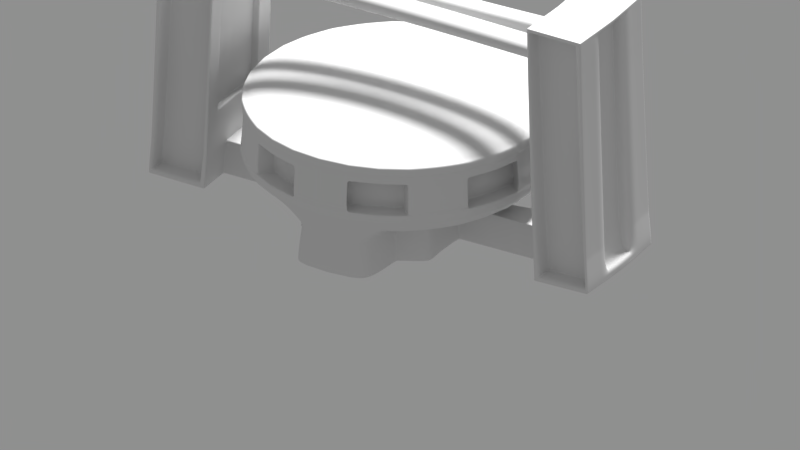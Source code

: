 # Source: Buzludzha.blend  (saved by Blender 2.79.0; exported with 4.5.12 LTS)
import bpy
from mathutils import Matrix  # noqa: F401  (used for matrix-valued properties, if any)

bpy.ops.wm.read_factory_settings(use_empty=True)
scene = bpy.context.scene
scene.name = 'Scene'

# ---- collections
col_collection_1 = bpy.data.collections.new('Collection 1'); scene.collection.children.link(col_collection_1)

# ---- world
world_world = bpy.data.worlds.new('World'); scene.world = world_world
world_world.color = (0.277, 0.277, 0.277)
world_world.use_sun_shadow = False
world_world.sun_shadow_jitter_overblur = 0.0
world_world.cycles.sampling_method = 'MANUAL'

# ---- cameras
cam_camera = bpy.data.cameras.new('Camera')
cam_camera.type = 'ORTHO'
cam_camera.sensor_fit = 'HORIZONTAL'
cam_camera.clip_end = 100.0
cam_camera.lens = 35.0
cam_camera.sensor_width = 22.2
cam_camera.sensor_height = 14.7
cam_camera.ortho_scale = 5.0
cam_camera.display_size = 2.0
cam_camera.dof.focus_distance = 0.0

# ---- lights
light_sun = bpy.data.lights.new('Sun', 'SUN')
light_sun.transmission_factor = 0.0
light_sun.angle = 0.1993
light_sun.energy = 5.0
light_sun.shadow_buffer_clip_start = 0.5
light_sun.shadow_soft_size = 0.1
light_sun.shadow_cascade_max_distance = 1000.0

# ---- meshes
me_sphere = bpy.data.meshes.new('Sphere')
me_sphere.from_pydata([(0.0, 0.1951, 2.716), (0.0, 0.3827, 2.692), (0.0, 0.5556, 2.652), (0.0, 0.7071, 2.598), (0.0, 0.8315, 2.532), (0.0, 0.9239, 2.457), (0.0, 0.9808, 2.376), (0.0, 1.0, 1.65), (0.0, 0.9808, 1.269), (-0.4722, 0.4397, 0.03132), (0.0, 0.0, 2.726), (-0.1926, 0.9682, 2.046), (-0.192, 0.9651, 2.211), (-0.1951, 0.0, 2.716), (-0.3827, 0.0, 2.692), (-0.5556, 0.0, 2.652), (-0.7071, 0.0, 2.598), (-0.8315, 0.0, 2.532), (-0.9239, 0.0, 2.457), (-0.9808, 0.0, 2.376), (-1.0, 0.0, 1.65), (-0.9808, 0.0, 1.269), (-0.9239, 0.0, 1.081), (-0.8315, 0.0, 0.9084), (-0.7071, 0.0, 0.7569), (0.0, 1.001, 1.453), (0.0, 0.9945, 2.214), (-0.469, 0.1866, 0.1969), (-0.1913, 0.03806, 2.716), (-0.3753, 0.07466, 2.692), (-0.5449, 0.1084, 2.652), (-0.6935, 0.1379, 2.598), (-0.8155, 0.1622, 2.532), (-0.9061, 0.1802, 2.457), (-0.9619, 0.1913, 2.376), (-0.9808, 0.1951, 1.65), (-0.9619, 0.1913, 1.269), (-0.9061, 0.1802, 1.081), (-0.8155, 0.1622, 0.9084), (-0.6935, 0.1379, 0.7569), (-0.2025, 0.9756, 2.214), (-0.5572, 0.8287, 2.214), (-0.1802, 0.07466, 2.716), (-0.3536, 0.1464, 2.692), (-0.5133, 0.2126, 2.652), (-0.6533, 0.2706, 2.598), (-0.7682, 0.3182, 2.532), (-0.8536, 0.3536, 2.457), (-0.9061, 0.3753, 2.376), (-0.9061, 0.3753, 1.269), (-0.8536, 0.3536, 1.081), (-0.7682, 0.3182, 0.9084), (-0.6533, 0.2706, 0.7569), (-0.7063, 0.7063, 2.214), (-0.8287, 0.5572, 2.214), (-0.1622, 0.1084, 2.718), (-0.3182, 0.2126, 2.692), (-0.4619, 0.3087, 2.652), (-0.5879, 0.3928, 2.598), (-0.6913, 0.4619, 2.532), (-0.7682, 0.5133, 2.457), (-0.8155, 0.5449, 2.376), (-0.8315, 0.5556, 1.65), (-0.8155, 0.5449, 1.269), (-0.7682, 0.5133, 1.081), (-0.6913, 0.4619, 0.9084), (-0.5879, 0.3928, 0.7569), (-0.9196, 0.3871, 2.214), (-0.3868, 0.4857, 0.1969), (0.0, 0.9913, 2.379), (-0.1379, 0.1379, 2.718), (-0.2706, 0.2706, 2.692), (-0.3928, 0.3928, 2.652), (-0.5, 0.5, 2.598), (-0.5879, 0.5879, 2.532), (-0.6533, 0.6533, 2.457), (-0.6935, 0.6935, 2.376), (-0.7071, 0.7071, 1.65), (-0.6935, 0.6935, 1.269), (-0.6533, 0.6533, 1.081), (-0.5879, 0.5879, 0.9084), (-0.5, 0.5, 0.7569), (-0.9756, 0.2025, 2.214), (-0.9945, 0.0, 2.214), (-0.471, 0.4385, 0.1969), (-0.1084, 0.1622, 2.718), (-0.2126, 0.3182, 2.692), (-0.3087, 0.4619, 2.652), (-0.3928, 0.5879, 2.598), (-0.4619, 0.6913, 2.532), (-0.5133, 0.7682, 2.457), (-0.5449, 0.8155, 2.376), (-0.5556, 0.8315, 1.65), (-0.5449, 0.8155, 1.269), (-0.5133, 0.7682, 1.081), (-0.4619, 0.6913, 0.9084), (-0.3928, 0.5879, 0.7569), (-0.2019, 0.9725, 2.379), (-0.5554, 0.826, 2.379), (-0.4712, 0.3868, 0.1969), (-0.7041, 0.7041, 2.379), (-0.826, 0.5554, 2.379), (-0.03806, 0.1913, 2.718), (-0.07466, 0.3753, 2.692), (-0.1084, 0.5449, 2.652), (-0.1379, 0.6935, 2.598), (-0.1622, 0.8155, 2.532), (-0.1802, 0.9061, 2.457), (-0.1913, 0.9619, 2.376), (-0.1951, 0.9808, 1.65), (-0.1913, 0.9619, 1.269), (-0.1802, 0.9061, 1.081), (-0.1622, 0.8789, 0.9084), (-0.1379, 0.8647, 0.7569), (-0.9167, 0.3859, 2.379), (-0.4655, 0.2908, 0.1969), (-0.9913, 0.0, 2.379), (0.0, 0.9239, 1.081), (0.0, 0.8949, 0.9084), (0.0, 0.8783, 0.7569), (-0.388, 0.4869, 0.03132), (-0.4702, 0.1878, 0.03132), (0.0, 0.9904, 1.46), (-0.5485, 0.8208, 2.046), (-0.5467, 0.8182, 2.211), (-0.698, 0.698, 2.046), (-0.6958, 0.6958, 2.211), (-0.8208, 0.5485, 2.046), (-0.8182, 0.5467, 2.211), (-0.9904, 0.0, 1.46), (-0.9714, 0.1932, 1.46), (-0.915, 0.379, 1.46), (-0.8235, 0.5502, 1.46), (-0.7003, 0.7003, 1.46), (-0.5502, 0.8235, 1.46), (-0.1932, 0.9714, 1.46), (0.0, 0.9904, 1.882), (-0.912, 0.3778, 2.046), (-0.9091, 0.3766, 2.211), (-0.9682, 0.1926, 2.046), (-0.9651, 0.192, 2.211), (-0.9872, 0.0, 2.046), (-0.984, 0.0, 2.211), (0.0, 0.9872, 2.046), (0.0, 0.984, 2.211), (-0.9904, 0.0, 1.882), (-0.9714, 0.1932, 1.882), (-0.906, 0.1203, 1.647), (-0.8235, 0.5502, 1.882), (-0.7003, 0.7003, 1.882), (-0.5502, 0.8235, 1.882), (-0.8965, 0.1184, 1.879), (-0.1932, 0.9714, 1.882), (-0.4662, 0.0, 0.6924), (-0.3405, 0.0, -0.01915), (-0.398, 0.1648, -0.009221), (-0.4704, 0.188, 0.004136), (-0.4556, 0.1732, 0.6924), (-0.3919, 0.234, -0.009221), (-0.3176, 0.1947, -0.01915), (-0.2013, 0.09575, -0.02526), (-0.4521, 0.2774, 0.6924), (-0.3104, 0.235, -0.01915), (-0.3897, 0.2988, -0.009221), (-0.1833, 0.1295, -0.02526), (-0.4578, 0.3734, 0.6924), (-0.4726, 0.3883, 0.004136), (-0.4724, 0.4399, 0.004136), (-0.3432, 0.3554, -0.009221), (-0.4576, 0.4251, 0.6924), (-0.2922, 0.2922, -0.01915), (-0.159, 0.159, -0.02526), (-0.1295, 0.1833, -0.02526), (-0.3734, 0.4723, 0.6924), (-0.2467, 0.3296, -0.01915), (-0.3883, 0.4871, 0.004136), (-0.2744, 0.3877, -0.009221), (-0.05915, 0.2124, -0.02526), (-0.1402, 0.8592, 0.6924), (-0.159, 0.8781, 0.004136), (-0.1074, 0.4572, -0.009221), (-0.4063, 0.0, -0.009221), (-0.2162, 0.0, -0.02526), (0.0, 0.8728, 0.6924), (-0.09575, 0.3964, -0.01915), (-0.1572, 0.8763, 0.1969), (-0.9725, 0.2019, 2.379), (-0.4724, 0.3881, 0.03132), (-0.1588, 0.8778, 0.03132), (-0.4667, 0.292, 0.03132), (0.0, 0.8899, 0.1969), (0.0, 0.8914, 0.03132), (-1.197, 0.3734, 0.3023), (-0.4669, 0.2922, 0.004136), (-0.2124, 0.05915, -0.02526), (-0.3347, 0.1383, -0.01915), (-0.4811, 0.0, 0.004136), (0.0, 0.4038, -0.01915), (0.0, 0.2162, -0.02526), (0.0, 0.8917, 0.004136), (0.0, 0.4657, -0.009221), (0.0, 0.0, -0.02732), (0.0, 0.9911, 1.263), (-1.001, 0.0, 1.453), (-0.9911, 0.0, 1.263), (-0.9816, 0.2035, 1.453), (-0.9722, 0.2016, 1.263), (-0.9253, 0.3893, 1.453), (-0.9164, 0.3856, 1.263), (-0.8338, 0.5605, 1.453), (-0.8258, 0.5552, 1.263), (-0.7106, 0.7106, 1.453), (-0.7038, 0.7038, 1.263), (-0.5605, 0.8338, 1.453), (-0.5552, 0.8258, 1.263), (-0.2035, 0.9816, 1.453), (-0.2016, 0.9722, 1.263), (-0.9657, 0.1875, 1.881), (-0.9751, 0.1894, 1.65), (-0.8398, 0.2986, 1.647), (-0.8309, 0.2949, 1.878), (-0.8178, 0.5446, 1.881), (-0.8258, 0.5499, 1.65), (-0.5446, 0.8178, 1.881), (-0.5499, 0.8258, 1.65), (-0.8967, 0.111, 1.647), (-0.8873, 0.1091, 1.878), (-0.1875, 0.9657, 1.881), (-0.1894, 0.9751, 1.65), (-0.9626, 0.1869, 2.046), (-0.9064, 0.3721, 2.046), (-0.8151, 0.5428, 2.046), (-0.9657, 0.1875, 1.459), (-0.9093, 0.3733, 1.459), (-0.8178, 0.5446, 1.459), (-0.5446, 0.8178, 1.459), (-0.1875, 0.9657, 1.459), (-0.5428, 0.8151, 2.046), (-0.1869, 0.9626, 2.046), (-0.7487, 0.4754, 1.879), (-0.7566, 0.4807, 1.647), (-0.4754, 0.7487, 1.879), (-0.4807, 0.7566, 1.647), (-0.1184, 0.8965, 1.879), (-0.1203, 0.906, 1.647), (-0.8934, 0.1178, 2.043), (-0.8372, 0.303, 2.043), (-0.746, 0.4736, 2.043), (-0.8965, 0.1184, 1.457), (-0.8402, 0.3042, 1.457), (-0.7487, 0.4754, 1.457), (-0.4754, 0.7487, 1.457), (-0.1184, 0.8965, 1.457), (-0.4736, 0.746, 2.043), (-0.1178, 0.8934, 2.043), (-0.7394, 0.4661, 1.878), (-0.7474, 0.4715, 1.647), (-0.4661, 0.7394, 1.878), (-0.4715, 0.7474, 1.647), (-0.1091, 0.8873, 1.878), (-0.111, 0.8967, 1.647), (-0.8841, 0.1085, 2.043), (-0.8279, 0.2937, 2.043), (-0.7367, 0.4644, 2.043), (-0.8873, 0.1091, 1.456), (-0.8309, 0.2949, 1.456), (-0.7394, 0.4661, 1.456), (-0.4661, 0.7394, 1.456), (-0.1091, 0.8873, 1.456), (-0.4644, 0.7367, 2.043), (-0.1085, 0.8841, 2.043), (-0.2741, 0.8408, 0.1969), (-0.3651, 0.9263, 2.214), (-0.364, 0.9233, 2.379), (-0.2996, 0.8372, 0.9084), (-0.3329, 0.8598, 1.081), (-0.2548, 0.6581, 2.598), (-0.2002, 0.517, 2.652), (-0.2548, 0.8293, 0.7569), (-0.2996, 0.7738, 2.532), (-0.3329, 0.8598, 2.457), (-0.3534, 0.9128, 2.376), (-0.0703, 0.1816, 2.718), (-0.3534, 0.9128, 1.269), (-0.1379, 0.3561, 2.692), (-0.2756, 0.8424, 0.03132), (-0.2466, 0.9552, 1.46), (-0.3546, 0.9157, 2.211), (-0.3557, 0.9187, 2.046), (-0.159, 0.3772, -0.01915), (-0.257, 0.8238, 0.6924), (-0.2759, 0.8426, 0.004136), (-0.1756, 0.4383, -0.009221), (-0.09139, 0.2027, -0.02526), (-0.3637, 0.9231, 1.263), (-0.3672, 0.932, 1.453), (-0.2409, 0.9495, 1.459), (-0.2401, 0.9464, 2.046), (-0.1718, 0.8803, 1.457), (-0.171, 0.8773, 2.043), (-0.1649, 0.8803, 1.647), (-0.1625, 0.8711, 1.456), (-0.1617, 0.868, 2.043), (-0.1625, 0.8711, 1.878), (-0.2891, 0.5356, 0.1969), (-0.3848, 0.917, 2.379), (-0.3173, 0.7714, 0.9084), (-0.2699, 0.6535, 2.598), (-0.2699, 0.6615, 0.7569), (-0.3173, 0.7684, 2.532), (-0.3526, 0.8538, 2.457), (-0.3743, 0.9064, 2.376), (-0.07445, 0.1803, 2.718), (-0.3743, 0.9064, 1.269), (-0.146, 0.3537, 2.692), (-0.2907, 0.5371, 0.03132), (-0.001773, 0.008913, 2.726), (-0.1671, 0.3748, -0.01915), (-0.2721, 0.5185, 0.6924), (-0.291, 0.5374, 0.004136), (-0.1843, 0.4359, -0.009221), (-0.09554, 0.2014, -0.02526), (-0.002755, 0.009896, -0.02722), (-0.3846, 0.9167, 1.263), (-0.2968, 0.8285, 1.647), (-0.3861, 0.9199, 2.214), (-0.3526, 0.8538, 1.081), (-0.212, 0.5135, 2.652), (-0.3773, 0.9038, 1.46), (-0.3755, 0.9094, 2.211), (-0.3768, 0.9124, 2.046), (-0.3883, 0.9256, 1.453), (-0.3716, 0.8982, 1.459), (-0.3704, 0.8952, 2.046), (-0.3025, 0.829, 1.457), (-0.3012, 0.8261, 2.043), (-0.2932, 0.8197, 1.456), (-0.292, 0.8168, 2.043), (-0.2932, 0.8197, 1.878), (-0.5745, 0.1556, 0.7246), (-0.5867, 0.0, 0.7246), (-0.5527, 0.274, 0.7246), (-0.5229, 0.3831, 0.7246), (-0.1391, 0.862, 0.7246), (0.0, 0.8756, 0.7246), (-0.4788, 0.4625, 0.7246), (-0.3831, 0.5301, 0.7246), (-0.2559, 0.8265, 0.7246), (-0.271, 0.59, 0.7246), (-0.3746, 0.4734, 0.6499), (-0.4589, 0.3746, 0.6499), (-0.4674, 0.0, 0.6499), (-0.4567, 0.1743, 0.6499), (-0.4533, 0.2785, 0.6499), (-0.4588, 0.4262, 0.6499), (-0.1416, 0.8607, 0.6499), (0.0, 0.8743, 0.6499), (-0.2585, 0.8252, 0.6499), (-0.2735, 0.52, 0.6499), (-0.2936, 0.5333, 0.1969), (-0.1933, 0.9765, 2.214), (-0.1927, 0.9733, 2.379), (-0.3926, 0.9128, 2.379), (-0.3239, 0.7678, 0.9084), (-0.2755, 0.6505, 2.598), (-0.2755, 0.6581, 0.7569), (-0.3239, 0.7649, 2.532), (-0.3599, 0.85, 2.457), (-0.3821, 0.9023, 2.376), (-0.076, 0.1795, 2.718), (-0.3821, 0.9023, 1.269), (-0.1491, 0.3521, 2.692), (-0.172, 0.9069, 1.081), (-0.1548, 0.8797, 0.9084), (-0.1317, 0.8653, 0.7569), (-0.1516, 0.8784, 0.03132), (-0.2951, 0.5349, 0.03132), (-0.1862, 0.9817, 1.65), (-0.1826, 0.9628, 2.376), (-0.03633, 0.1915, 2.718), (-0.1826, 0.9628, 1.269), (-0.07126, 0.3757, 2.692), (-0.1035, 0.5454, 2.652), (-0.1317, 0.6941, 2.598), (-0.1548, 0.8162, 2.532), (-0.172, 0.9069, 2.457), (-0.1844, 0.9722, 1.46), (-0.1832, 0.9659, 2.211), (-0.1838, 0.9691, 2.046), (-0.1844, 0.9722, 1.882), (-0.2767, 0.5164, 0.6924), (-0.1708, 0.3727, -0.01915), (-0.1338, 0.8598, 0.6924), (-0.2954, 0.5351, 0.004136), (-0.1884, 0.4337, -0.009221), (-0.1501, 0.8769, 0.1969), (-0.09709, 0.2006, -0.02526), (-0.05646, 0.2126, -0.02526), (-0.0914, 0.3968, -0.01915), (-0.1518, 0.8787, 0.004136), (-0.00263, 0.009446, -0.02723), (-0.1025, 0.4576, -0.009221), (-0.3923, 0.9126, 1.263), (-0.1925, 0.9731, 1.263), (-0.1942, 0.9825, 1.453), (-0.3862, 0.7928, 1.647), (0.0, 0.008508, 2.726), (-0.3938, 0.9158, 2.214), (-0.3599, 0.85, 1.081), (-0.2164, 0.5111, 2.652), (-0.4658, 0.8685, 1.46), (-0.3833, 0.9052, 2.211), (-0.3846, 0.9082, 2.046), (-0.3961, 0.9214, 1.453), (-0.4601, 0.8628, 1.459), (-0.4586, 0.86, 2.046), (-0.3909, 0.7937, 1.457), (-0.3894, 0.7909, 2.043), (-0.3817, 0.7844, 1.456), (-0.3802, 0.7816, 2.043), (-0.3817, 0.7844, 1.878), (-0.1327, 0.8626, 0.7246), (-0.2761, 0.5873, 0.7246), (-0.1352, 0.8613, 0.6499), (-0.2781, 0.5179, 0.6499), (-0.3793, 0.4895, 0.1969), (-0.01563, 0.9931, 2.214), (-0.01558, 0.9899, 2.379), (-0.5423, 0.833, 2.379), (-0.4508, 0.6975, 0.9084), (-0.3834, 0.593, 2.598), (-0.3834, 0.5936, 0.7569), (-0.4508, 0.6973, 2.532), (-0.5009, 0.7748, 2.457), (-0.5317, 0.8225, 2.376), (-0.1058, 0.1636, 2.718), (-0.5317, 0.8225, 1.269), (-0.2075, 0.3209, 2.692), (-0.3805, 0.4908, 0.03132), (-0.01477, 0.9793, 2.376), (-0.01491, 0.9889, 1.46), (-0.01481, 0.9825, 2.211), (-0.01486, 0.9857, 2.046), (-0.01491, 0.9889, 1.882), (-0.3656, 0.4758, 0.6924), (-0.3807, 0.491, 0.004136), (-0.2675, 0.3914, -0.009221), (-0.1269, 0.1847, -0.02526), (-0.007389, 0.4032, -0.01915), (0.0, 0.0, -0.02731), (-0.542, 0.8328, 1.263), (-0.0157, 0.9992, 1.453), (-0.4646, 0.751, 1.647), (-0.3745, 0.5347, 0.7246), (-0.3668, 0.477, 0.6499), (-0.01391, 0.9225, 1.081), (-0.01252, 0.8937, 0.9084), (-0.01065, 0.8773, 0.7569), (-0.01225, 0.8904, 0.03132), (-0.01506, 0.9985, 1.65), (-0.002937, 0.1948, 2.718), (-0.01477, 0.9793, 1.269), (-0.005761, 0.3821, 2.692), (-0.008364, 0.5547, 2.652), (-0.01065, 0.7061, 2.598), (-0.01252, 0.8302, 2.532), (-0.01391, 0.9225, 2.457), (-0.2405, 0.3331, -0.01915), (-0.01082, 0.8718, 0.6924), (-0.01213, 0.8888, 0.1969), (-0.004565, 0.2159, -0.02526), (-0.01227, 0.8906, 0.004136), (-0.008288, 0.465, -0.009221), (-0.01556, 0.9896, 1.263), (0.0, 0.0, 2.726), (-0.544, 0.8357, 2.214), (-0.5009, 0.7748, 1.081), (-0.3012, 0.4659, 2.652), (-0.5434, 0.8271, 1.46), (-0.5335, 0.8252, 2.211), (-0.5352, 0.8279, 2.046), (-0.5472, 0.8408, 1.453), (-0.5377, 0.8215, 1.459), (-0.536, 0.8188, 2.046), (-0.4686, 0.7523, 1.457), (-0.4668, 0.7496, 2.043), (-0.4593, 0.743, 1.456), (-0.4575, 0.7403, 2.043), (-0.4593, 0.743, 1.878), (-0.01073, 0.8745, 0.7246), (-0.01093, 0.8732, 0.6499), (-0.235, 0.9657, 2.214), (-0.2108, 0.8969, 1.081), (-0.1267, 0.5393, 2.652), (-0.02168, 0.03244, 2.724), (-0.2039, 0.9681, 1.46), (-0.2245, 0.9552, 2.211), (-0.2252, 0.9583, 2.046), (-0.0259, 0.03666, -0.02691), (-0.2362, 0.9717, 1.453), (-0.1982, 0.9625, 1.459), (-0.1976, 0.9593, 2.046), (-0.1291, 0.8933, 1.457), (-0.1284, 0.8902, 2.043), (-0.1198, 0.884, 1.456), (-0.1191, 0.8809, 2.043), (-0.1198, 0.884, 1.878), (-0.1806, 0.8692, 0.1969), (-0.2343, 0.9626, 2.379), (-0.1897, 0.8706, 0.9084), (-0.1613, 0.6864, 2.598), (-0.1613, 0.8576, 0.7569), (-0.1897, 0.8072, 2.532), (-0.2108, 0.8969, 2.457), (-0.2238, 0.9521, 2.376), (-0.04451, 0.1894, 2.718), (-0.2238, 0.9521, 1.269), (-0.08731, 0.3715, 2.692), (-0.1821, 0.8707, 0.03132), (-0.1084, 0.3926, -0.01915), (-0.1635, 0.8521, 0.6924), (-0.1824, 0.871, 0.004136), (-0.121, 0.4534, -0.009221), (-0.0656, 0.2105, -0.02526), (-0.234, 0.9624, 1.263), (-0.1218, 0.8934, 1.647), (-0.02131, 0.04819, -0.02683), (-0.01631, 0.04319, 2.724), (-0.1624, 0.8549, 0.7246), (-0.165, 0.8536, 0.6499), (-0.0152, 0.0427, 2.724), (-0.02152, 0.04767, -0.02683), (-0.02554, 0.03755, -0.0269), (-0.02115, 0.03327, 2.724), (-0.7729, 0.5044, 1.081), (-0.8205, 0.5355, 1.269), (-0.4648, 0.3033, 2.652), (-0.3202, 0.2089, 2.692), (-0.6956, 0.4539, 0.9084), (-0.5916, 0.386, 2.598), (-0.5916, 0.386, 0.7569), (-0.6956, 0.4539, 2.532), (-0.7729, 0.5044, 2.457), (-0.8205, 0.5355, 2.376), (-0.1632, 0.1065, 2.716), (-0.8337, 0.5477, 2.214), (-0.4709, 0.3815, 0.1969), (-0.8311, 0.546, 2.379), (-0.4721, 0.3827, 0.03132), (-0.8232, 0.5372, 2.211), (-0.8259, 0.539, 2.046), (-0.8286, 0.5407, 1.46), (-0.4575, 0.3681, 0.6924), (-0.4723, 0.3829, 0.004136), (-0.3898, 0.2952, -0.009221), (-0.3108, 0.2328, -0.01915), (-0.1843, 0.1276, -0.02526), (-0.8308, 0.5457, 1.263), (-0.8389, 0.551, 1.453), (-0.8202, 0.5333, 2.046), (-0.8229, 0.535, 1.459), (-0.7511, 0.4641, 2.043), (-0.7537, 0.4659, 1.457), (-0.7525, 0.4619, 1.647), (-0.7418, 0.4549, 2.043), (-0.7445, 0.4566, 1.456), (-0.7445, 0.4566, 1.878), (-0.5245, 0.3771, 0.7246), (-0.4586, 0.3692, 0.6499), (-0.9032, 0.1898, 2.457), (-0.8129, 0.1708, 2.532), (-0.9589, 0.2015, 2.376), (-0.1907, 0.04008, 2.716), (-0.9589, 0.2015, 1.269), (-0.3741, 0.07862, 2.692), (-0.9032, 0.1898, 1.081), (-0.5432, 0.1141, 2.652), (-0.8129, 0.1708, 0.9084), (-0.6913, 0.1453, 2.598), (-0.6913, 0.1453, 0.7569), (-0.9725, 0.2127, 2.214), (-0.4688, 0.1923, 0.1969), (-0.9694, 0.212, 2.379), (-0.47, 0.1935, 0.03132), (-0.962, 0.2021, 2.211), (-0.9651, 0.2028, 2.046), (-0.9683, 0.2035, 1.46), (-0.3338, 0.1414, -0.01915), (-0.3976, 0.1686, -0.009221), (-0.4554, 0.1789, 0.6924), (-0.2118, 0.06117, -0.02526), (-0.4702, 0.1938, 0.004136), (-0.9691, 0.2118, 1.263), (-0.9785, 0.2137, 1.453), (-0.9595, 0.1971, 2.046), (-0.9626, 0.1978, 1.459), (-0.8903, 0.128, 2.043), (-0.8934, 0.1286, 1.457), (-0.8935, 0.1213, 1.647), (-0.881, 0.1187, 2.043), (-0.8842, 0.1194, 1.456), (-0.8842, 0.1194, 1.878), (-0.5733, 0.1621, 0.7246), (-0.4565, 0.1801, 0.6499), (-0.3797, 0.03077, 2.692), (-0.1935, 0.01569, 2.716), (-0.9166, 0.07429, 1.081), (-0.973, 0.07887, 1.269), (-0.5512, 0.04468, 2.652), (-0.8249, 0.06686, 0.9084), (-0.7015, 0.05686, 2.598), (-0.7015, 0.05686, 0.7569), (-0.8249, 0.06686, 2.532), (-0.9166, 0.07429, 2.457), (-0.973, 0.07887, 2.376), (-0.9921, 0.08042, 1.65), (-0.9867, 0.08347, 2.214), (-0.9835, 0.08321, 2.379), (-0.4765, 0.07741, 0.03132), (-0.9762, 0.07913, 2.211), (-0.9794, 0.07939, 2.046), (-0.4752, 0.0769, 0.1969), (-0.9825, 0.07964, 1.46), (-0.9825, 0.07964, 1.882), (-0.4767, 0.0775, 0.004136), (-0.4618, 0.07139, 0.6924), (-0.4029, 0.06792, -0.009221), (-0.3381, 0.057, -0.01915), (-0.2146, 0.02438, -0.02526), (-0.9833, 0.08311, 1.263), (-0.9928, 0.08388, 1.453), (-0.5817, 0.06412, 0.7246), (-0.463, 0.07186, 0.6499), (-1.241, 0.3828, 0.2286), (-1.206, 0.1281, 0.1268), (-1.205, 0.1276, 0.2923), (-1.207, 0.1282, 0.0996), (-1.211, 0.0, 0.0996), (-1.197, 0.0, 0.7454), (-1.193, 0.1225, 0.7454), (-1.209, 0.3752, 1.498), (-1.183, 0.1203, 1.489), (-1.144, 0.1117, 4.989), (-1.223, 0.3776, 0.7573), (-1.241, 0.3826, 0.304), (-1.198, 0.3803, 0.1098), (-1.608, 0.0, 0.1698), (-1.607, 0.0, 0.3353), (-1.603, 0.1417, 0.1698), (-1.548, 0.3854, 0.7969), (-1.59, 0.1361, 0.7884), (-1.602, 0.1412, 0.3353), (-1.604, 0.1418, 0.1426), (-1.608, 0.0, 0.1426), (-0.917, 0.06937, 1.081), (-1.566, 0.3908, 0.2538), (-1.595, 0.3939, 0.1528), (-1.566, 0.3905, 0.3441), (-1.187, 0.0, 1.489), (-1.534, 0.3832, 1.528), (-1.184, 0.3684, 0.7553), (-0.5515, 0.04171, 2.652), (-1.58, 0.1338, 1.522), (-1.136, 0.3639, 4.993), (-1.149, 0.0, 4.989), (-1.533, 0.3775, 5.009), (-1.546, 0.0, 5.005), (-1.541, 0.1253, 5.005), (-1.198, 0.374, 0.1095), (-1.198, 0.3739, 0.1367), (-1.581, 0.382, 0.7983), (-1.594, 0.387, 0.3453), (-1.595, 0.3876, 0.1525), (-1.595, 0.3875, 0.1797), (-1.174, 0.3661, 1.496), (-1.571, 0.3797, 1.529), (-1.136, 0.3576, 4.993), (-1.533, 0.3712, 5.009), (-1.482, 0.3748, 4.905), (-1.542, 0.1253, 4.987), (-1.149, 0.0, 4.971), (-1.144, 0.1117, 4.971), (-1.157, 0.3669, 4.896), (-1.546, 0.0, 4.987), (-1.533, 0.3712, 4.99), (-1.136, 0.3576, 4.975), (-1.197, 0.1274, 0.1255), (-1.197, 0.1275, 0.09834), (-1.196, 0.1269, 0.2911), (-1.201, 0.0, 0.09834), (-1.183, 0.1219, 0.7441), (-1.188, 0.0, 0.7441), (-1.223, 0.3775, 0.7776), (-1.59, 0.1361, 0.809), (-1.193, 0.1225, 0.7663), (-0.3799, 0.02873, 2.692), (-1.197, 0.0, 0.7663), (-1.548, 0.3854, 0.818), (-1.581, 0.3819, 0.8189), (-1.184, 0.3683, 0.7762), (-1.533, 0.3775, 4.99), (-1.571, 0.386, 1.529), (-1.184, 0.3746, 0.7764), (-1.184, 0.3747, 0.7556), (-1.196, 0.3797, 0.3025), (-1.198, 0.3802, 0.137), (-1.581, 0.3883, 0.7986), (-1.593, 0.3933, 0.3455), (-1.595, 0.3938, 0.18), (-1.581, 0.3882, 0.8191), (-1.174, 0.3724, 1.497), (-1.136, 0.3639, 4.975), (-1.551, 0.2793, 0.7936), (-1.226, 0.2714, 0.754), (-1.243, 0.2764, 0.3007), (-1.568, 0.2843, 0.3408), (-1.537, 0.277, 1.525), (-1.212, 0.2691, 1.494), (-1.551, 0.2792, 0.8147), (-1.226, 0.2713, 0.7743), (-1.484, 0.2687, 4.901), (-1.244, 0.2766, 0.2253), (-1.569, 0.2846, 0.2505), (-1.159, 0.2607, 4.892), (-1.533, 0.3776, 4.915), (-1.15, 0.0, 4.896), (-1.542, 0.1255, 4.911), (-1.145, 0.1119, 4.896), (-1.136, 0.364, 4.899), (-1.547, 0.0, 4.911), (-1.534, 0.3713, 4.915), (-1.137, 0.3577, 4.899), (-1.483, 0.375, 4.832), (-1.158, 0.367, 4.823), (-1.485, 0.2688, 4.829), (-1.16, 0.2608, 4.82), (-1.234, 0.0, 0.102), (-1.22, 0.3811, 0.1122), (-1.229, 0.1289, 0.102), (-1.158, 0.3583, 4.994), (-1.22, 0.381, 0.1394), (-1.167, 0.1125, 4.99), (-1.171, 0.0, 4.99), (-1.158, 0.3646, 4.994), (-1.22, 0.3748, 0.112), (-1.158, 0.3647, 4.976), (-1.26, 0.3833, 0.23), (-1.175, 0.3673, 4.896), (-1.244, 0.2718, 0.7563), (-1.262, 0.2769, 0.303), (-1.23, 0.2695, 1.496), (-1.244, 0.2717, 0.7766), (-1.262, 0.2771, 0.2268), (-1.178, 0.2611, 4.893), (-1.179, 0.2613, 4.82), (-1.587, 0.0, 0.1403), (-1.583, 0.141, 0.1403), (-1.512, 0.3704, 5.008), (-1.573, 0.3931, 0.1777), (-1.549, 0.3903, 0.2524), (-1.551, 0.2839, 0.3387), (-1.552, 0.2842, 0.2492), (-1.574, 0.3932, 0.1505), (-1.52, 0.1246, 5.004), (-1.525, 0.0, 5.004), (-1.511, 0.3767, 5.008), (-1.574, 0.3869, 0.1502), (-1.512, 0.3768, 4.989), (-1.464, 0.3744, 4.904), (-1.534, 0.2788, 0.7915), (-1.519, 0.2766, 1.523), (-1.533, 0.2788, 0.8125), (-1.467, 0.2682, 4.901), (-1.468, 0.2684, 4.829), (-0.4664, 0.2917, 0.06975), (-0.4719, 0.4394, 0.06975), (-0.4699, 0.1875, 0.06975), (0.0, 0.891, 0.06975), (-0.1584, 0.8775, 0.06975), (-0.3878, 0.4866, 0.06975), (-0.4721, 0.3878, 0.06975), (-0.2753, 0.842, 0.06975), (-0.2903, 0.5368, 0.06975), (-0.2947, 0.5345, 0.06975), (-0.1512, 0.8781, 0.06975), (-0.3802, 0.4905, 0.06975), (-0.01222, 0.89, 0.06975), (-0.1818, 0.8704, 0.06975), (-0.4718, 0.3824, 0.06975), (-0.4697, 0.1933, 0.06975), (-0.4762, 0.07729, 0.06975), (-1.206, 0.128, 0.1652), (-1.197, 0.3801, 0.1754), (-1.608, 0.0, 0.2082), (-1.603, 0.1416, 0.2082), (-1.594, 0.3937, 0.2184), (-1.595, 0.3874, 0.2182), (-1.197, 0.3738, 0.1752), (-1.196, 0.1273, 0.164), (-1.241, 0.3828, 0.2461), (-1.566, 0.3907, 0.2748), (-1.244, 0.2766, 0.2428), (-1.569, 0.2845, 0.2715), (-1.262, 0.277, 0.2444), (-1.552, 0.2841, 0.27), (-1.515, 0.1336, 0.7997), (-1.515, 0.1337, 0.7791), (-1.52, 0.0, 0.7997), (-1.51, 0.0, 1.512), (-1.528, 0.1387, 0.326), (-1.532, 0.0, 0.326), (-1.52, 0.0, 0.7791), (-1.505, 0.1314, 1.512), (-1.468, 0.123, 4.902), (-1.472, 0.0, 4.902), (-0.8253, 0.06243, 0.9084), (-0.7019, 0.05309, 2.598), (-0.7019, 0.05309, 0.7569), (-0.8253, 0.06243, 2.532), (-0.917, 0.06937, 2.457), (-0.9735, 0.07364, 2.376), (-0.9926, 0.07508, 1.65), (-0.8099, 0.1806, 2.532), (-0.969, 0.2242, 2.214), (-0.9841, 0.07769, 2.379), (-0.1787, 0.03554, 2.717), (-0.9585, 0.2137, 2.211), (-0.9616, 0.2144, 2.046), (-0.9647, 0.2151, 1.46), (-0.477, 0.07236, 0.004136), (-0.4621, 0.06665, 0.6924), (-0.4031, 0.06342, -0.009221), (-0.3383, 0.05322, -0.01915), (-0.2147, 0.02276, -0.02526), (-0.3972, 0.1729, -0.009221), (-0.1983, 0.05523, -0.02539), (-0.975, 0.2254, 1.453), (-0.9559, 0.2087, 2.046), (-0.9591, 0.2094, 1.459), (-0.8868, 0.1396, 2.043), (-0.8899, 0.1403, 1.457), (-0.8775, 0.1303, 2.043), (-0.8806, 0.131, 1.456), (-0.8806, 0.131, 1.878), (-0.582, 0.05987, 0.7246), (-0.4633, 0.06709, 0.6499), (-0.8999, 0.2007, 2.457), (-0.9554, 0.213, 2.376), (-0.19, 0.04237, 2.716), (-0.9554, 0.213, 1.269), (-0.3728, 0.08312, 2.692), (-0.8999, 0.2007, 1.081), (-0.5412, 0.1207, 2.652), (-0.8099, 0.1806, 0.9084), (-0.6888, 0.1536, 2.598), (-0.6888, 0.1536, 0.7569), (-0.4685, 0.1989, 0.1969), (-0.9659, 0.2236, 2.379), (-0.4698, 0.2001, 0.03132), (-0.3327, 0.1449, -0.01915), (-0.4552, 0.1855, 0.6924), (-0.2111, 0.06346, -0.02526), (-0.47, 0.2003, 0.004136), (-0.9656, 0.2233, 1.263), (-0.89, 0.1331, 1.647), (-0.572, 0.1695, 0.7246), (-0.4563, 0.1866, 0.6499), (-0.1936, 0.01465, 2.716), (-0.9735, 0.07364, 1.269), (-0.9872, 0.07793, 2.214), (-0.9767, 0.07388, 2.211), (-0.9799, 0.07412, 2.046), (-0.9831, 0.07436, 1.46), (-0.9831, 0.07436, 1.882), (-0.9838, 0.0776, 1.263), (-0.9933, 0.07832, 1.453), (-1.207, 0.1197, 0.0996), (-1.193, 0.1144, 0.7454), (-1.604, 0.1323, 0.1698), (-1.603, 0.1318, 0.3353), (-1.604, 0.1324, 0.1426), (-1.183, 0.1123, 1.489), (-1.145, 0.1043, 4.989), (-1.542, 0.117, 5.005), (-1.542, 0.117, 4.987), (-1.145, 0.1043, 4.971), (-1.197, 0.1191, 0.09834), (-1.184, 0.1138, 0.7441), (-1.193, 0.1144, 0.7663), (-1.145, 0.1045, 4.896), (-1.543, 0.1172, 4.911), (-1.229, 0.1204, 0.102), (-1.167, 0.105, 4.99), (-1.521, 0.1163, 5.004), (-1.583, 0.1317, 0.1403), (-1.603, 0.1322, 0.2082), (-0.4695, 0.1998, 0.06975), (-1.528, 0.1295, 0.326), (-1.516, 0.1248, 0.7791), (-1.505, 0.1227, 1.512), (-1.515, 0.1248, 0.7997), (-1.468, 0.1149, 4.902), (-1.534, 0.3777, 4.885), (-1.15, 0.0, 4.865), (-1.483, 0.375, 4.803), (-1.486, 0.2689, 4.8), (-1.543, 0.1255, 4.881), (-1.145, 0.112, 4.865), (-1.137, 0.3641, 4.869), (-1.534, 0.3714, 4.885), (-1.137, 0.3578, 4.869), (-1.158, 0.3671, 4.794), (-1.161, 0.2609, 4.79), (-1.179, 0.2614, 4.791), (-1.468, 0.2684, 4.799), (-1.468, 0.1231, 4.872), (-1.472, 0.0, 4.872), (-1.468, 0.1149, 4.872), (-1.146, 0.1045, 4.865), (-1.538, 0.3786, 4.433), (-1.154, 0.0, 4.414), (-1.489, 0.376, 4.368), (-1.491, 0.2698, 4.365), (-1.185, 0.2623, 4.355), (-1.474, 0.2694, 4.365), (-1.547, 0.1265, 4.429), (-1.15, 0.1129, 4.414), (-1.141, 0.3651, 4.417), (-1.538, 0.3723, 4.433), (-1.141, 0.3587, 4.417), (-1.164, 0.368, 4.358), (-1.166, 0.2618, 4.355), (-1.472, 0.124, 4.42), (-1.477, 0.0, 4.42), (-1.472, 0.1158, 4.42), (-1.15, 0.1054, 4.414), (-1.541, 0.3793, 4.122), (-1.157, 0.0, 4.103), (-1.493, 0.3766, 4.069), (-1.495, 0.2704, 4.066), (-1.189, 0.2629, 4.056), (-1.478, 0.27, 4.066), (-1.55, 0.1271, 4.118), (-1.153, 0.1136, 4.103), (-1.144, 0.3657, 4.106), (-1.541, 0.373, 4.122), (-1.144, 0.3594, 4.106), (-1.168, 0.3686, 4.059), (-1.17, 0.2624, 4.055), (-1.475, 0.1247, 4.109), (-1.479, 0.0, 4.109), (-1.475, 0.1164, 4.109), (-1.153, 0.106, 4.103), (-1.203, 0.2422, 0.1042), (-1.586, 0.2501, 0.793), (-1.598, 0.2552, 0.3399), (-1.599, 0.2557, 0.1744), (-1.576, 0.2478, 1.525), (-1.537, 0.2393, 5.007), (-1.189, 0.2365, 0.75), (-1.201, 0.2416, 0.2969), (-1.202, 0.2421, 0.1314), (-1.6, 0.2558, 0.1472), (-1.179, 0.2342, 1.492), (-1.14, 0.2257, 4.991), (-1.14, 0.2257, 4.973), (-1.538, 0.2393, 4.988), (-1.189, 0.2365, 0.7709), (-1.586, 0.2501, 0.8136), (-1.538, 0.2395, 4.913), (-1.141, 0.2259, 4.897), (-1.163, 0.2265, 4.992), (-1.225, 0.2429, 0.1066), (-1.516, 0.2386, 5.006), (-1.579, 0.255, 0.1449), (-1.202, 0.242, 0.1698), (-1.599, 0.2556, 0.2128), (-1.141, 0.2259, 4.867), (-1.539, 0.2395, 4.883), (-1.543, 0.2405, 4.431), (-1.146, 0.2269, 4.415), (-1.149, 0.2275, 4.104), (-1.546, 0.2411, 4.12), (-0.3813, 0.01437, 2.692), (-0.9205, 0.03468, 1.081), (-0.5535, 0.02086, 2.652), (-0.8284, 0.03121, 0.9084), (-0.7045, 0.02655, 2.598), (-0.7045, 0.02655, 0.7569), (-0.8284, 0.03121, 2.532), (-0.9205, 0.03468, 2.457), (-0.9772, 0.03682, 2.376), (-0.9963, 0.03754, 1.65), (-0.789, 0.2494, 2.532), (-0.9443, 0.3057, 2.214), (-0.9877, 0.03885, 2.379), (-0.9338, 0.2951, 2.211), (-0.9368, 0.2961, 2.046), (-0.9399, 0.2971, 1.46), (-0.479, 0.03618, 0.004136), (-0.4642, 0.03333, 0.6924), (-0.4047, 0.03171, -0.009221), (-0.3394, 0.02661, -0.01915), (-0.2155, 0.01138, -0.02526), (-0.3945, 0.2034, -0.009221), (-0.09917, 0.02761, -0.02636), (-0.9501, 0.3073, 1.453), (-0.9312, 0.2904, 2.046), (-0.9342, 0.2914, 1.459), (-0.862, 0.2213, 2.043), (-0.865, 0.2222, 1.457), (-0.8527, 0.212, 2.043), (-0.8558, 0.213, 1.456), (-0.8558, 0.213, 1.878), (-0.5843, 0.02994, 0.7246), (-0.4653, 0.03355, 0.6499), (-1.209, 0.05984, 0.0996), (-1.195, 0.05721, 0.7454), (-1.606, 0.06614, 0.1698), (-1.605, 0.06591, 0.3353), (-1.606, 0.06619, 0.1426), (-1.185, 0.05614, 1.489), (-1.147, 0.05215, 4.989), (-1.544, 0.0585, 5.005), (-1.147, 0.05216, 4.971), (-1.186, 0.0569, 0.7441), (-1.195, 0.05718, 0.7663), (-1.148, 0.05224, 4.896), (-1.606, 0.06609, 0.2082), (-1.53, 0.06476, 0.326), (-1.518, 0.06241, 0.7791), (-1.507, 0.06134, 1.512), (-0.08933, 0.01777, 2.721), (-0.8767, 0.2771, 2.457), (-0.9307, 0.2942, 2.376), (-0.1851, 0.05851, 2.716), (-0.9307, 0.2942, 1.269), (-0.3632, 0.1148, 2.692), (-0.8767, 0.2771, 1.081), (-0.5272, 0.1666, 2.652), (-0.789, 0.2494, 0.9084), (-0.671, 0.2121, 2.598), (-0.671, 0.2121, 0.7569), (-0.467, 0.2448, 0.1969), (-0.9413, 0.3047, 2.379), (-0.4682, 0.246, 0.03132), (-0.3251, 0.1698, -0.01915), (-0.4536, 0.2314, 0.6924), (-0.2062, 0.0796, -0.02526), (-0.4685, 0.2463, 0.004136), (-0.941, 0.3045, 1.263), (-0.8649, 0.2158, 1.647), (-0.5623, 0.2218, 0.7246), (-0.4548, 0.2326, 0.6499), (-0.1944, 0.007324, 2.716), (-0.9772, 0.03682, 1.269), (-0.9909, 0.03897, 2.214), (-0.9803, 0.03694, 2.211), (-0.9835, 0.03706, 2.046), (-0.9867, 0.03718, 1.46), (-0.9867, 0.03718, 1.882), (-0.9874, 0.0388, 1.263), (-0.997, 0.03916, 1.453), (-1.544, 0.05851, 4.987), (-1.199, 0.05953, 0.09834), (-1.545, 0.05858, 4.911), (-1.231, 0.0602, 0.102), (-1.169, 0.05251, 4.99), (-1.523, 0.05816, 5.004), (-1.585, 0.06585, 0.1403), (-0.468, 0.2458, 0.06975), (-1.517, 0.06238, 0.7997), (-1.47, 0.05744, 4.902), (-1.148, 0.05227, 4.865), (-1.47, 0.05747, 4.872), (-1.475, 0.05791, 4.42), (-1.152, 0.05271, 4.414), (-1.155, 0.05301, 4.103), (-1.477, 0.05821, 4.109), (0.0, 0.06844, 4.09), (0.0, 0.06779, 4.401), (0.0, 0.06091, 4.09), (0.0, 0.06031, 4.401), (0.0, 0.1818, 4.403), (0.0, 0.1824, 4.092), (0.0, 0.007598, 4.401), (0.0, 0.007902, 4.09), (-1.138, 0.05214, 4.413), (-1.14, 0.05244, 4.103), (-1.135, 0.1123, 4.413), (-1.131, 0.2263, 4.415), (-1.138, 0.113, 4.103), (-1.138, 0.1055, 4.103), (-1.135, 0.1048, 4.413), (-1.134, 0.227, 4.104), (-1.547, 0.1265, 4.447), (-1.15, 0.1129, 4.432), (-1.141, 0.365, 4.435), (-1.538, 0.3723, 4.451), (-1.141, 0.3587, 4.435), (-1.164, 0.368, 4.375), (-1.166, 0.2618, 4.372), (-1.472, 0.124, 4.438), (-1.476, 0.0, 4.438), (-1.472, 0.1158, 4.438), (-1.15, 0.1054, 4.432), (-1.538, 0.3786, 4.451), (-1.154, 0.0, 4.432), (-1.489, 0.3759, 4.386), (-1.491, 0.2697, 4.382), (-1.185, 0.2622, 4.373), (-1.474, 0.2693, 4.382), (-1.543, 0.2404, 4.449), (-1.146, 0.2269, 4.433), (-1.474, 0.05789, 4.438), (-1.152, 0.05269, 4.432), (-1.541, 0.3793, 4.109), (-1.157, 0.0, 4.09), (-1.493, 0.3766, 4.057), (-1.496, 0.2704, 4.053), (-1.189, 0.2629, 4.043), (-1.478, 0.27, 4.053), (-1.55, 0.1272, 4.105), (-1.153, 0.1136, 4.09), (-1.144, 0.3657, 4.093), (-1.541, 0.373, 4.109), (-1.144, 0.3594, 4.093), (-1.168, 0.3687, 4.046), (-1.171, 0.2625, 4.042), (-1.475, 0.1247, 4.096), (-1.48, 0.0, 4.096), (-1.475, 0.1164, 4.096), (-1.153, 0.106, 4.09), (-1.546, 0.2412, 4.107), (-1.149, 0.2276, 4.091), (-1.478, 0.05822, 4.096), (-1.155, 0.05302, 4.09), (-1.189, 0.2471, 0.7504), (-1.201, 0.2522, 0.2974), (-1.202, 0.2527, 0.1318), (-1.599, 0.2664, 0.1476), (-1.178, 0.2448, 1.493), (-1.14, 0.2363, 4.991), (-1.537, 0.2499, 4.988), (-1.585, 0.2607, 0.814), (-1.538, 0.2501, 4.913), (-1.162, 0.2371, 4.992), (-1.225, 0.2535, 0.1071), (-1.516, 0.2492, 5.006), (-1.578, 0.2656, 0.1453), (-1.202, 0.2526, 0.1703), (-1.599, 0.2662, 0.2132), (-1.538, 0.2501, 4.883), (-1.542, 0.2511, 4.431), (-1.545, 0.2517, 4.12), (-1.202, 0.2528, 0.1046), (-1.586, 0.2607, 0.7934), (-1.598, 0.2658, 0.3403), (-1.599, 0.2663, 0.1748), (-1.575, 0.2584, 1.525), (-1.537, 0.2499, 5.007), (-1.14, 0.2363, 4.973), (-1.188, 0.2471, 0.7713), (-1.141, 0.2365, 4.898), (-1.141, 0.2365, 4.867), (-1.145, 0.2375, 4.415), (-1.148, 0.2381, 4.105), (-1.542, 0.251, 4.449), (-1.145, 0.2375, 4.433), (-1.545, 0.2518, 4.107), (-1.148, 0.2382, 4.091), (-0.3814, 0.01257, 2.692), (-0.9209, 0.03035, 1.081), (-0.5538, 0.01825, 2.652), (-0.8288, 0.02731, 0.9084), (-0.7048, 0.02323, 2.598), (-0.7048, 0.02323, 0.7569), (-0.8288, 0.02731, 2.532), (-0.9209, 0.03035, 2.457), (-0.9776, 0.03222, 2.376), (-0.9968, 0.03285, 1.65), (-0.7864, 0.258, 2.532), (-0.9412, 0.3158, 2.214), (-0.9881, 0.03399, 2.379), (-0.9307, 0.3053, 2.211), (-0.9337, 0.3063, 2.046), (-0.9368, 0.3073, 1.46), (-0.4793, 0.03166, 0.004136), (-0.4644, 0.02916, 0.6924), (-0.4049, 0.02775, -0.009221), (-0.3395, 0.02328, -0.01915), (-0.2155, 0.009959, -0.02526), (-0.3942, 0.2073, -0.009221), (-0.08678, 0.02416, -0.02648), (-0.947, 0.3176, 1.453), (-0.9281, 0.3006, 2.046), (-0.9311, 0.3016, 1.459), (-0.8589, 0.2315, 2.043), (-0.8619, 0.2325, 1.457), (-0.8496, 0.2222, 2.043), (-0.8527, 0.2232, 1.456), (-0.8527, 0.2232, 1.878), (-0.5846, 0.02619, 0.7246), (-0.4656, 0.02935, 0.6499), (-1.209, 0.05236, 0.0996), (-1.196, 0.05006, 0.7454), (-1.606, 0.05788, 0.1698), (-1.605, 0.05767, 0.3353), (-1.606, 0.05791, 0.1426), (-1.185, 0.04912, 1.489), (-1.147, 0.04563, 4.989), (-1.544, 0.05119, 5.005), (-1.147, 0.04564, 4.971), (-1.186, 0.04978, 0.7441), (-1.195, 0.05003, 0.7663), (-1.148, 0.04571, 4.896), (-1.606, 0.05783, 0.2082), (-1.53, 0.05667, 0.326), (-1.518, 0.05461, 0.7791), (-1.508, 0.05367, 1.512), (-1.148, 0.04573, 4.865), (-1.152, 0.04612, 4.414), (-1.155, 0.04638, 4.103), (-0.07816, 0.01555, 2.721), (-0.8738, 0.2867, 2.457), (-0.9277, 0.3043, 2.376), (-0.1845, 0.06053, 2.716), (-0.9277, 0.3043, 1.269), (-0.362, 0.1187, 2.692), (-0.8738, 0.2867, 1.081), (-0.5255, 0.1724, 2.652), (-0.7864, 0.258, 0.9084), (-0.6688, 0.2194, 2.598), (-0.6688, 0.2194, 0.7569), (-0.4668, 0.2506, 0.1969), (-0.9382, 0.3149, 2.379), (-0.4681, 0.2518, 0.03132), (-0.3242, 0.1729, -0.01915), (-0.4534, 0.2372, 0.6924), (-0.2056, 0.08162, -0.02526), (-0.4683, 0.252, 0.004136), (-0.9379, 0.3146, 1.263), (-0.8617, 0.2262, 1.647), (-0.5611, 0.2283, 0.7246), (-0.4546, 0.2383, 0.6499), (-0.1945, 0.006408, 2.716), (-0.9776, 0.03222, 1.269), (-0.9913, 0.0341, 2.214), (-0.9808, 0.03232, 2.211), (-0.984, 0.03243, 2.046), (-0.9872, 0.03253, 1.46), (-0.9872, 0.03253, 1.882), (-0.9879, 0.03395, 1.263), (-0.9975, 0.03426, 1.453), (-1.544, 0.05119, 4.987), (-1.2, 0.05209, 0.09834), (-1.545, 0.05126, 4.911), (-1.232, 0.05267, 0.102), (-1.169, 0.04595, 4.99), (-1.523, 0.05089, 5.004), (-1.585, 0.05762, 0.1403), (-0.4678, 0.2515, 0.06975), (-1.518, 0.05458, 0.7997), (-1.47, 0.05026, 4.902), (-1.471, 0.05028, 4.872), (-1.475, 0.05067, 4.42), (-1.478, 0.05093, 4.109), (-1.152, 0.0461, 4.432), (-1.475, 0.05065, 4.438), (-1.155, 0.0464, 4.09), (-1.478, 0.05095, 4.096), (-0.4877, 0.07819, 0.03279), (-0.4865, 0.07769, 0.1983), (-0.4786, 0.0, 0.6514), (-0.4879, 0.07828, 0.005607), (-0.4923, 0.0, 0.005607), (-0.4742, 0.07264, 0.6514), (-0.4874, 0.07807, 0.07122), (-0.4745, 0.06782, 0.6514), (-0.4882, 0.07309, 0.005607), (-0.4766, 0.03391, 0.6514), (-0.4903, 0.03654, 0.005607), (-0.4768, 0.02967, 0.6514), (-0.4905, 0.03198, 0.005607), (-1.545, 0.3802, 3.699), (-1.161, 0.0, 3.68), (-1.498, 0.3774, 3.662), (-1.501, 0.2713, 3.659), (-1.194, 0.2638, 3.648), (-1.483, 0.2708, 3.658), (-1.554, 0.128, 3.695), (-1.157, 0.1144, 3.68), (-1.148, 0.3666, 3.683), (-1.545, 0.3739, 3.699), (-1.148, 0.3603, 3.683), (-1.173, 0.3695, 3.651), (-1.176, 0.2633, 3.647), (-1.479, 0.1256, 3.686), (-1.483, 0.0, 3.686), (-1.479, 0.1172, 3.686), (-1.157, 0.1068, 3.68), (-1.55, 0.242, 3.697), (-1.153, 0.2284, 3.681), (-1.481, 0.05862, 3.686), (-1.159, 0.05342, 3.68), (-1.152, 0.239, 3.681), (-1.549, 0.2526, 3.697), (-1.482, 0.0513, 3.686), (-1.159, 0.04675, 3.68), (-1.193, 0.0494, 1.49), (-1.195, 0.0, 1.49), (-1.169, 0.0, 3.68), (-1.19, 0.1205, 1.49), (-1.191, 0.1126, 1.49), (-1.186, 0.2345, 1.493), (-1.193, 0.05642, 1.49), (-1.186, 0.2451, 1.493), (-1.164, 0.1147, 3.68), (-1.164, 0.1071, 3.68), (-1.16, 0.2287, 3.682), (-1.166, 0.0537, 3.68), (-1.16, 0.2393, 3.682), (-1.167, 0.04702, 3.68), (-1.237, 0.051, 1.494), (-1.238, 0.0, 1.494), (-1.212, 0.0, 3.684), (-1.234, 0.1221, 1.494), (-1.234, 0.1142, 1.494), (-1.23, 0.2361, 1.497), (-1.236, 0.05802, 1.494), (-1.23, 0.2467, 1.497), (-1.208, 0.1163, 3.684), (-1.208, 0.1087, 3.684), (-1.204, 0.2303, 3.686), (-1.21, 0.05531, 3.684), (-1.204, 0.2409, 3.686), (-1.211, 0.04863, 3.684), (-1.239, 0.05109, 1.494), (-1.241, 0.0, 1.494), (-1.215, 0.0, 3.685), (-1.236, 0.1222, 1.494), (-1.237, 0.1142, 1.494), (-1.232, 0.2362, 1.497), (-1.239, 0.05811, 1.494), (-1.232, 0.2468, 1.498), (-1.21, 0.1164, 3.685), (-1.211, 0.1088, 3.685), (-1.206, 0.2304, 3.686), (-1.213, 0.05539, 3.685), (-1.206, 0.241, 3.686), (-1.213, 0.04871, 3.685)], [], [(604, 605, 28, 29), (606, 607, 36, 37), (608, 604, 29, 30), (609, 606, 37, 38), (610, 608, 30, 31), (611, 609, 38, 39), (612, 610, 31, 32), (584, 140, 82, 580), (613, 612, 32, 33), (124, 126, 53, 41), (614, 613, 33, 34), (76, 91, 98, 100), (368, 311, 305, 362), (867, 825, 28, 605), (61, 76, 100, 101), (622, 615, 35, 130), (1224, 1181, 46, 47), (387, 12, 40, 360), (1225, 1224, 47, 48), (439, 6, 69, 427), (614, 34, 186, 617), (1223, 10, 42, 1226), (126, 128, 54, 53), (148, 62, 222, 221), (1228, 1226, 42, 43), (1229, 1227, 49, 50), (1230, 1228, 43, 44), (1231, 1229, 50, 51), (1232, 1230, 44, 45), (1233, 1231, 51, 52), (1181, 1232, 45, 46), (514, 108, 97, 508), (534, 535, 63, 64), (536, 537, 56, 57), (538, 534, 64, 65), (539, 536, 57, 58), (540, 538, 65, 66), (541, 539, 58, 59), (426, 427, 69, 26), (542, 541, 59, 60), (491, 508, 97, 40), (543, 542, 60, 61), (369, 312, 314, 371), (393, 319, 320, 394), (42, 10, 55, 544), (53, 100, 98, 41), (62, 132, 234, 222), (537, 544, 55, 56), (54, 101, 100, 53), (61, 60, 75, 76), (545, 547, 101, 54), (549, 138, 67, 545), (55, 10, 70), (1182, 1235, 114, 67), (132, 62, 77, 133), (56, 55, 70, 71), (64, 63, 78, 79), (57, 56, 71, 72), (65, 64, 79, 80), (58, 57, 72, 73), (66, 65, 80, 81), (59, 58, 73, 74), (616, 617, 186, 82), (60, 59, 74, 75), (72, 71, 86, 87), (80, 79, 94, 95), (73, 72, 87, 88), (81, 80, 95, 96), (74, 73, 88, 89), (788, 780, 187, 548), (75, 74, 89, 90), (775, 779, 120, 9), (76, 75, 90, 91), (1261, 774, 189, 1236), (1225, 48, 114, 1235), (70, 10, 494, 85), (790, 776, 121, 618), (133, 77, 92, 134), (71, 70, 85, 86), (79, 78, 93, 94), (412, 330, 333, 415), (787, 778, 188, 518), (411, 329, 330, 412), (786, 777, 191, 458), (11, 152, 227, 238), (371, 314, 327, 409), (408, 326, 306, 363), (409, 327, 307, 364), (363, 306, 308, 365), (364, 307, 309, 366), (478, 134, 235, 482), (366, 309, 310, 367), (438, 445, 175, 120), (367, 310, 311, 368), (780, 775, 9, 187), (509, 492, 111, 112), (510, 493, 104, 105), (511, 509, 112, 113), (512, 510, 105, 106), (454, 425, 68, 349), (513, 512, 106, 107), (528, 343, 178, 520), (514, 513, 107, 108), (631, 339, 157, 625), (543, 61, 101, 547), (527, 316, 102, 515), (1243, 341, 161, 1238), (365, 308, 348, 422), (517, 515, 102, 103), (492, 516, 110, 111), (493, 517, 103, 104), (567, 342, 165, 552), (1248, 142, 83, 1247), (460, 474, 10, 0), (342, 345, 169, 165), (440, 459, 7, 122), (462, 460, 0, 1), (455, 461, 8, 117), (463, 462, 1, 2), (456, 455, 117, 118), (464, 463, 2, 3), (457, 456, 118, 119), (465, 464, 3, 4), (489, 344, 183, 468), (466, 465, 4, 5), (345, 346, 173, 169), (439, 466, 5, 6), (78, 63, 210, 212), (415, 333, 335, 417), (93, 78, 212, 214), (495, 135, 215, 499), (410, 328, 331, 413), (1246, 21, 204, 1252), (440, 122, 25, 451), (622, 130, 205, 630), (620, 619, 140, 139), (623, 620, 139, 146), (1185, 1184, 138, 137), (550, 127, 231, 559), (550, 549, 128, 127), (92, 150, 223, 224), (127, 128, 126, 125), (148, 127, 125, 149), (459, 443, 136, 7), (370, 313, 326, 408), (77, 149, 150, 92), (62, 148, 149, 77), (130, 35, 218, 232), (152, 109, 228, 227), (615, 623, 146, 35), (125, 126, 124, 123), (149, 125, 123, 150), (411, 407, 325, 329), (150, 123, 237, 223), (497, 496, 12, 11), (1185, 137, 230, 1195), (442, 441, 144, 143), (443, 442, 143, 136), (626, 624, 156, 155), (627, 626, 155, 195), (628, 627, 195, 194), (835, 833, 628, 194), (1237, 1192, 158, 159), (1239, 1237, 159, 160), (835, 194, 590, 861), (1192, 1240, 193, 158), (554, 553, 166, 163), (555, 554, 163, 162), (556, 555, 162, 164), (201, 160, 556, 164), (162, 163, 168, 170), (164, 162, 170, 171), (201, 164, 171), (163, 166, 167, 168), (168, 167, 175, 176), (170, 168, 176, 174), (171, 170, 174, 172), (201, 171, 172, 498), (390, 318, 358, 424), (413, 331, 323, 402), (394, 320, 317, 391), (467, 447, 172, 174), (1244, 353, 115, 1234), (350, 354, 84, 99), (632, 352, 27, 621), (568, 350, 99, 546), (354, 349, 68, 84), (529, 355, 185, 507), (490, 356, 190, 469), (548, 187, 166, 553), (9, 120, 175, 167), (1236, 189, 193, 1240), (618, 121, 156, 624), (518, 188, 179, 521), (458, 191, 199, 471), (531, 526, 322, 400), (187, 9, 167, 166), (522, 521, 179, 180), (519, 522, 180, 184), (523, 519, 184, 177), (526, 321, 293, 523), (470, 448, 197, 198), (400, 322, 177, 397), (472, 471, 199, 200), (448, 472, 200, 197), (473, 451, 25, 202), (524, 499, 215, 216), (436, 93, 214, 450), (212, 211, 213, 214), (210, 209, 211, 212), (557, 558, 209, 210), (1241, 1194, 207, 208), (629, 630, 205, 206), (133, 134, 213, 211), (132, 133, 211, 209), (535, 49, 208, 557), (573, 36, 206, 592), (551, 132, 209, 558), (380, 110, 216, 403), (1186, 131, 207, 1194), (221, 222, 240, 239), (1195, 230, 246, 1197), (228, 236, 252, 244), (217, 229, 245, 151), (501, 238, 254, 503), (227, 228, 244, 243), (235, 224, 242, 251), (218, 217, 151, 147), (484, 251, 267, 486), (238, 227, 243, 254), (222, 234, 250, 240), (595, 232, 248, 597), (497, 11, 238, 501), (146, 139, 229, 217), (35, 146, 217, 218), (134, 92, 224, 235), (551, 131, 233, 560), (127, 148, 221, 231), (586, 130, 232, 595), (109, 135, 236, 228), (240, 250, 266, 256), (597, 248, 264, 600), (562, 249, 265, 565), (242, 241, 257, 258), (241, 253, 269, 257), (248, 147, 225, 264), (414, 416, 334, 332), (247, 239, 255, 263), (561, 247, 263, 564), (239, 240, 256, 255), (1197, 246, 262, 1199), (420, 338, 324, 405), (559, 231, 247, 561), (231, 221, 239, 247), (232, 218, 147, 248), (223, 237, 253, 241), (224, 223, 241, 242), (560, 233, 249, 562), (1200, 1242, 219, 265), (565, 563, 256, 266), (419, 337, 338, 420), (504, 525, 260, 268), (1201, 1199, 262, 220), (566, 564, 263, 255), (525, 506, 259, 260), (405, 324, 336, 418), (563, 566, 255, 256), (1242, 1201, 220, 219), (417, 335, 337, 419), (506, 505, 270, 259), (254, 243, 259, 270), (453, 444, 173, 346), (147, 151, 226, 225), (251, 242, 258, 267), (243, 244, 260, 259), (503, 254, 270, 505), (151, 245, 261, 226), (244, 252, 268, 260), (335, 299, 302, 337), (338, 337, 302, 303), (324, 338, 303, 300), (336, 324, 300, 301), (500, 296, 298, 502), (502, 298, 301, 504), (330, 288, 297, 333), (333, 297, 299, 335), (516, 283, 294, 524), (323, 331, 295, 294), (321, 317, 289, 293), (317, 320, 292, 289), (320, 319, 291, 292), (315, 285, 291, 319), (358, 357, 271, 304), (330, 329, 287, 288), (495, 286, 296, 500), (328, 286, 295, 331), (327, 314, 284, 277), (326, 313, 283, 275), (314, 312, 282, 284), (311, 310, 280, 281), (348, 347, 290, 318), (310, 309, 279, 280), (309, 307, 276, 279), (308, 306, 274, 278), (307, 327, 277, 276), (306, 326, 275, 274), (782, 781, 285, 315), (325, 305, 273, 272), (311, 281, 273, 305), (496, 287, 272, 491), (296, 332, 334, 298), (298, 334, 336, 301), (283, 313, 323, 294), (286, 328, 332, 296), (287, 329, 325, 272), (530, 527, 312, 369), (308, 278, 347, 348), (81, 96, 346, 345), (457, 119, 344, 489), (66, 81, 345, 342), (540, 66, 342, 567), (1233, 52, 341, 1243), (611, 39, 339, 631), (511, 113, 343, 528), (785, 438, 120, 779), (318, 290, 357, 358), (468, 183, 356, 490), (520, 178, 355, 529), (169, 173, 349, 354), (552, 165, 350, 568), (625, 157, 352, 632), (165, 169, 354, 350), (1238, 161, 353, 1244), (428, 475, 41, 98), (305, 325, 407, 362), (178, 392, 423, 355), (782, 315, 376, 783), (113, 374, 421, 343), (533, 530, 369, 435), (348, 318, 390, 422), (485, 417, 419, 487), (452, 405, 418, 486), (487, 419, 420, 488), (488, 420, 405, 452), (482, 484, 416, 414), (334, 416, 418, 336), (461, 380, 403, 473), (313, 370, 402, 323), (216, 215, 404, 403), (184, 180, 401, 398), (180, 179, 399, 401), (449, 400, 397, 470), (177, 184, 398, 397), (532, 531, 400, 449), (188, 375, 399, 179), (355, 423, 395, 185), (317, 321, 396, 391), (446, 394, 391, 467), (481, 413, 402, 450), (444, 390, 424, 454), (152, 11, 388, 389), (11, 12, 387, 388), (479, 475, 407, 411), (436, 370, 408, 476), (109, 152, 389, 377), (135, 386, 404, 215), (478, 410, 413, 481), (483, 415, 417, 485), (108, 107, 385, 378), (107, 106, 384, 385), (343, 421, 392, 178), (106, 105, 383, 384), (113, 112, 373, 374), (105, 104, 382, 383), (112, 111, 372, 373), (104, 103, 381, 382), (111, 110, 380, 372), (103, 102, 379, 381), (135, 109, 377, 386), (102, 316, 406, 379), (431, 365, 422, 453), (358, 304, 359, 424), (433, 367, 368, 434), (315, 319, 393, 376), (432, 366, 367, 433), (328, 410, 414, 332), (430, 364, 366, 432), (429, 363, 365, 431), (477, 409, 364, 430), (476, 408, 363, 429), (437, 371, 409, 477), (778, 784, 375, 188), (479, 411, 412, 480), (480, 412, 415, 483), (445, 393, 394, 446), (435, 369, 371, 437), (40, 97, 361, 360), (108, 378, 361, 97), (441, 387, 360, 426), (434, 368, 362, 428), (91, 434, 428, 98), (144, 441, 426, 26), (85, 435, 437, 86), (175, 445, 446, 176), (123, 480, 483, 237), (124, 479, 480, 123), (86, 437, 477, 87), (94, 476, 429, 95), (87, 477, 430, 88), (95, 429, 431, 96), (88, 430, 432, 89), (89, 432, 433, 90), (90, 433, 434, 91), (96, 431, 453, 346), (237, 483, 485, 253), (134, 478, 481, 213), (93, 436, 476, 94), (124, 41, 475, 479), (173, 444, 454, 349), (213, 481, 450, 214), (176, 446, 467, 174), (498, 532, 449, 201), (201, 449, 470, 198), (8, 461, 473, 202), (235, 251, 484, 482), (257, 488, 452, 258), (269, 487, 488, 257), (258, 452, 486, 267), (253, 485, 487, 269), (494, 533, 435, 85), (362, 407, 475, 428), (392, 468, 490, 423), (783, 376, 438, 785), (374, 457, 489, 421), (422, 390, 444, 453), (416, 484, 486, 418), (370, 436, 450, 402), (403, 404, 451, 473), (398, 401, 472, 448), (401, 399, 471, 472), (397, 398, 448, 470), (375, 458, 471, 399), (423, 490, 469, 395), (391, 396, 447, 467), (389, 388, 442, 443), (388, 387, 441, 442), (377, 389, 443, 459), (386, 440, 451, 404), (378, 385, 466, 439), (385, 384, 465, 466), (421, 489, 468, 392), (384, 383, 464, 465), (374, 373, 456, 457), (383, 382, 463, 464), (373, 372, 455, 456), (382, 381, 462, 463), (372, 380, 461, 455), (381, 379, 460, 462), (386, 377, 459, 440), (379, 406, 474, 460), (424, 359, 425, 454), (376, 393, 445, 438), (410, 478, 482, 414), (784, 786, 458, 375), (360, 361, 427, 426), (378, 439, 427, 361), (10, 474, 533, 494), (172, 447, 532, 498), (447, 396, 531, 532), (474, 406, 530, 533), (290, 520, 529, 357), (278, 511, 528, 347), (406, 316, 527, 530), (12, 496, 491, 40), (135, 495, 500, 236), (110, 516, 524, 216), (252, 502, 504, 268), (236, 500, 502, 252), (299, 503, 505, 302), (303, 302, 505, 506), (300, 303, 506, 525), (301, 300, 525, 504), (288, 497, 501, 297), (297, 501, 503, 299), (294, 295, 499, 524), (322, 526, 523, 177), (293, 289, 519, 523), (289, 292, 522, 519), (292, 291, 521, 522), (396, 321, 526, 531), (285, 518, 521, 291), (357, 529, 507, 271), (288, 287, 496, 497), (286, 495, 499, 295), (277, 284, 517, 493), (275, 283, 516, 492), (284, 282, 515, 517), (312, 527, 515, 282), (281, 280, 513, 514), (347, 528, 520, 290), (280, 279, 512, 513), (279, 276, 510, 512), (278, 274, 509, 511), (276, 277, 493, 510), (274, 275, 492, 509), (781, 787, 518, 285), (272, 273, 508, 491), (281, 514, 508, 273), (161, 552, 568, 353), (52, 540, 567, 341), (219, 220, 566, 563), (220, 262, 564, 566), (265, 219, 563, 565), (234, 560, 562, 250), (230, 559, 561, 246), (246, 561, 564, 262), (250, 562, 565, 266), (132, 551, 560, 234), (131, 551, 558, 207), (63, 535, 557, 210), (208, 207, 558, 557), (189, 548, 553, 193), (353, 568, 546, 115), (160, 159, 555, 556), (159, 158, 554, 555), (158, 193, 553, 554), (137, 138, 549, 550), (137, 550, 559, 230), (341, 567, 552, 161), (48, 543, 547, 114), (774, 788, 548, 189), (128, 549, 545, 54), (67, 114, 547, 545), (43, 42, 544, 537), (48, 47, 542, 543), (47, 46, 541, 542), (46, 45, 539, 541), (52, 51, 538, 540), (45, 44, 536, 539), (51, 50, 534, 538), (44, 43, 537, 536), (50, 49, 535, 534), (157, 589, 603, 352), (39, 579, 602, 339), (225, 226, 601, 598), (226, 261, 599, 601), (264, 225, 598, 600), (245, 596, 599, 261), (840, 597, 600, 842), (828, 586, 595, 838), (838, 595, 597, 840), (229, 594, 596, 245), (130, 586, 593, 205), (849, 573, 592, 863), (206, 205, 593, 592), (121, 583, 591, 156), (352, 603, 581, 27), (155, 156, 591, 588), (194, 195, 587, 590), (195, 155, 588, 587), (139, 585, 594, 229), (139, 140, 584, 585), (339, 602, 589, 157), (34, 571, 582, 186), (776, 789, 583, 121), (82, 186, 582, 580), (32, 31, 578, 570), (39, 38, 577, 579), (31, 30, 576, 578), (38, 37, 575, 577), (30, 29, 574, 576), (37, 36, 573, 575), (29, 28, 572, 574), (34, 33, 569, 571), (33, 32, 570, 569), (826, 584, 580, 823), (830, 625, 632, 845), (817, 611, 631, 844), (874, 875, 630, 629), (887, 690, 639, 877), (1255, 689, 637, 1204), (833, 832, 627, 628), (832, 831, 626, 627), (831, 829, 624, 626), (821, 873, 623, 615), (873, 871, 620, 623), (871, 870, 619, 620), (872, 622, 630, 875), (36, 607, 629, 206), (140, 619, 616, 82), (844, 631, 625, 830), (686, 687, 636, 634), (869, 824, 617, 616), (820, 614, 617, 824), (872, 821, 615, 622), (820, 819, 613, 614), (819, 818, 612, 613), (818, 816, 610, 612), (817, 815, 609, 611), (816, 661, 608, 610), (815, 654, 606, 609), (661, 695, 604, 608), (654, 868, 607, 606), (695, 867, 605, 604), (660, 192, 704, 703), (699, 702, 710, 674), (798, 686, 634, 791), (690, 688, 635, 639), (888, 694, 641, 881), (650, 651, 809, 806), (797, 669, 705, 792), (669, 668, 645, 705), (671, 670, 706, 707), (878, 648, 652, 880), (662, 693, 805, 812), (895, 794, 648, 878), (796, 671, 707, 795), (672, 673, 708, 656), (685, 711, 663, 676), (966, 679, 667, 958), (885, 681, 642, 882), (968, 693, 662, 957), (1258, 742, 664, 1210), (1254, 683, 666, 1211), (767, 700, 665, 765), (709, 698, 675, 701), (700, 684, 677, 665), (1161, 685, 676, 1142), (1140, 1158, 673, 672), (1151, 1157, 671, 796), (1157, 1156, 670, 671), (1139, 1155, 668, 669), (1150, 1139, 669, 797), (1162, 699, 674, 1141), (1137, 1138, 192, 660), (1163, 731, 685, 1161), (724, 730, 684, 700), (1256, 729, 683, 1254), (889, 727, 681, 885), (969, 726, 679, 966), (731, 728, 711, 685), (1276, 1272, 688, 690), (1277, 1271, 686, 798), (1271, 1274, 687, 686), (1283, 1275, 689, 1255), (1278, 1276, 690, 887), (1137, 660, 699, 1162), (706, 670, 698, 709), (747, 682, 723, 753), (954, 650, 693, 968), (693, 650, 806, 805), (877, 639, 694, 888), (660, 703, 702, 699), (657, 649, 712, 715), (1149, 1140, 672, 766), (1146, 1142, 676, 739), (757, 765, 665, 677), (744, 737, 645, 668), (762, 656, 708, 758), (1295, 640, 717, 1296), (732, 678, 720, 734), (894, 880, 652, 756), (759, 655, 722, 761), (1286, 659, 701, 1284), (643, 692, 702, 703), (644, 643, 703, 704), (799, 644, 704, 792), (649, 657, 707, 706), (800, 655, 708, 795), (697, 649, 706, 709), (733, 682, 711, 728), (692, 640, 710, 702), (659, 697, 709, 701), (746, 633, 705, 740), (768, 678, 700, 767), (769, 712, 718, 771), (754, 753, 723, 735), (749, 748, 713, 714), (803, 749, 714, 801), (751, 750, 717, 719), (692, 643, 713, 719), (640, 692, 719, 717), (800, 657, 715, 802), (643, 644, 714, 713), (697, 659, 716, 718), (649, 697, 718, 712), (799, 633, 721, 801), (913, 754, 735, 912), (911, 733, 728, 908), (678, 732, 724, 700), (904, 732, 734, 905), (682, 733, 735, 723), (910, 908, 728, 731), (978, 906, 726, 969), (918, 907, 727, 889), (890, 726, 813, 901), (902, 909, 730, 724), (1164, 910, 731, 1163), (914, 773, 754, 913), (771, 770, 750, 751), (804, 760, 749, 803), (760, 769, 748, 749), (773, 772, 753, 754), (713, 748, 751, 719), (682, 747, 745, 711), (759, 746, 740, 758), (633, 746, 752, 721), (876, 891, 738, 636), (645, 737, 740, 705), (766, 762, 737, 744), (676, 663, 743, 739), (1148, 1146, 739, 757), (1155, 1147, 744, 668), (768, 747, 753, 772), (711, 745, 743, 663), (1259, 764, 742, 1258), (1211, 666, 764, 1259), (678, 768, 772, 720), (1160, 1148, 757, 677), (672, 656, 762, 766), (655, 759, 758, 708), (734, 720, 772, 773), (715, 712, 769, 760), (802, 715, 760, 804), (718, 716, 770, 771), (905, 734, 773, 914), (748, 769, 771, 751), (747, 768, 767, 745), (746, 759, 761, 752), (891, 894, 756, 738), (737, 762, 758, 740), (739, 743, 765, 757), (1147, 1149, 766, 744), (745, 767, 765, 743), (722, 802, 804, 761), (761, 804, 803, 752), (644, 799, 801, 714), (655, 800, 802, 722), (752, 803, 801, 721), (657, 800, 795, 707), (633, 799, 792, 705), (1272, 1277, 798, 688), (1138, 1150, 797, 192), (1158, 1151, 796, 673), (673, 796, 795, 708), (879, 651, 794, 895), (192, 797, 792, 704), (688, 798, 791, 635), (27, 581, 789, 776), (115, 546, 788, 774), (271, 507, 787, 781), (395, 469, 786, 784), (359, 783, 785, 425), (185, 395, 784, 778), (304, 782, 783, 359), (425, 785, 779, 68), (304, 271, 781, 782), (99, 84, 775, 780), (469, 190, 777, 786), (507, 185, 778, 787), (621, 27, 776, 790), (1234, 115, 774, 1261), (84, 68, 779, 775), (546, 99, 780, 788), (1262, 807, 808, 1219), (898, 806, 809, 897), (1218, 811, 807, 1262), (1264, 916, 814, 1263), (1290, 662, 812, 1297), (1207, 647, 810, 1217), (651, 879, 897, 809), (915, 917, 901, 813), (806, 898, 900, 805), (1030, 898, 897, 1029), (805, 900, 899, 812), (581, 856, 896, 789), (1019, 879, 895, 1028), (1066, 1069, 894, 891), (667, 883, 893, 763), (763, 893, 892, 741), (1016, 1066, 891, 876), (1065, 890, 901, 1072), (1073, 918, 889, 1027), (1069, 1020, 880, 894), (1017, 877, 888, 1026), (1280, 1278, 887, 1025), (1274, 1279, 886, 687), (1027, 889, 885, 1024), (726, 890, 884, 679), (679, 884, 883, 667), (741, 892, 882, 642), (1024, 885, 882, 1022), (1028, 895, 878, 1018), (1018, 878, 880, 1020), (1026, 888, 881, 1021), (983, 1054, 867, 695), (984, 1055, 868, 654), (985, 983, 695, 661), (986, 984, 654, 815), (987, 985, 661, 816), (988, 986, 815, 817), (989, 987, 816, 818), (990, 989, 818, 819), (991, 990, 819, 820), (1059, 992, 821, 872), (991, 820, 824, 995), (1056, 995, 824, 869), (1014, 844, 830, 1000), (1059, 872, 875, 1062), (1058, 1057, 870, 871), (1060, 1058, 871, 873), (992, 1060, 873, 821), (1001, 999, 829, 831), (1002, 1001, 831, 832), (1003, 1002, 832, 833), (687, 886, 876, 636), (1025, 887, 877, 1017), (1061, 1062, 875, 874), (988, 817, 844, 1014), (1000, 830, 845, 1015), (996, 826, 823, 994), (1036, 849, 863, 1050), (1008, 838, 840, 1010), (998, 828, 838, 1008), (1010, 840, 842, 1012), (589, 860, 866, 603), (579, 855, 865, 602), (598, 601, 843, 864), (601, 599, 841, 843), (600, 598, 864, 842), (596, 839, 841, 599), (594, 837, 839, 596), (586, 828, 836, 593), (592, 593, 836, 863), (583, 858, 862, 591), (603, 866, 856, 581), (588, 591, 862, 834), (1005, 835, 861, 1048), (590, 587, 859, 861), (587, 588, 834, 859), (1005, 1003, 833, 835), (585, 827, 837, 594), (585, 584, 826, 827), (607, 868, 874, 629), (619, 870, 869, 616), (602, 865, 860, 589), (571, 847, 857, 582), (789, 896, 858, 583), (580, 582, 857, 823), (570, 578, 854, 822), (579, 577, 853, 855), (578, 576, 852, 854), (577, 575, 851, 853), (576, 574, 850, 852), (575, 573, 849, 851), (574, 572, 848, 850), (28, 825, 848, 572), (571, 569, 846, 847), (569, 570, 822, 846), (1054, 1032, 825, 867), (1115, 1105, 918, 1073), (1102, 1104, 917, 915), (726, 906, 915, 813), (1268, 1103, 916, 1264), (1109, 905, 914, 1111), (1111, 914, 913, 1110), (1168, 1099, 910, 1164), (1106, 1098, 909, 902), (1105, 1096, 907, 918), (1112, 1095, 906, 978), (1099, 1097, 908, 910), (1108, 904, 905, 1109), (1100, 911, 908, 1097), (1110, 913, 912, 1101), (732, 904, 902, 724), (733, 911, 912, 735), (940, 923, 931, 948), (947, 930, 927, 944), (938, 921, 922, 939), (946, 944, 927, 929), (982, 942, 925, 979), (936, 945, 928, 919), (1166, 946, 929, 1165), (941, 924, 923, 940), (939, 922, 924, 941), (1266, 950, 933, 1265), (949, 951, 934, 932), (1092, 1091, 1079, 1081), (1095, 925, 932, 1102), (1108, 921, 919, 1106), (1100, 930, 931, 1101), (1136, 1132, 952, 1077), (1129, 1131, 951, 949), (1270, 1130, 950, 1266), (1119, 939, 941, 1121), (1121, 941, 940, 1120), (1170, 1126, 946, 1166), (1116, 1125, 945, 936), (1132, 1123, 943, 952), (1133, 1122, 942, 982), (1126, 1124, 944, 946), (1118, 938, 939, 1119), (1127, 947, 944, 1124), (1120, 940, 948, 1128), (925, 942, 949, 932), (921, 938, 936, 919), (930, 947, 948, 931), (1169, 1133, 982, 1154), (1123, 1134, 981, 943), (1090, 1089, 1080, 1083), (1154, 982, 979, 1153), (1167, 1112, 978, 1152), (1096, 1113, 977, 907), (648, 794, 976, 956), (635, 791, 975, 960), (738, 756, 974, 972), (667, 763, 973, 958), (636, 738, 972, 953), (763, 741, 971, 973), (907, 977, 970, 727), (1152, 978, 969, 1145), (741, 642, 964, 971), (756, 652, 962, 974), (1156, 954, 968, 1144), (639, 959, 967, 694), (1145, 969, 966, 1143), (727, 970, 965, 681), (639, 635, 960, 959), (694, 967, 963, 641), (791, 634, 961, 975), (634, 636, 953, 961), (651, 650, 954, 955), (794, 651, 955, 976), (652, 648, 956, 962), (681, 965, 964, 642), (1144, 968, 957, 1159), (1143, 966, 958, 1160), (1131, 1135, 1078, 951), (1269, 1136, 1077, 1222), (1222, 1077, 1076, 1221), (951, 1078, 1075, 934), (1104, 1114, 1074, 917), (1267, 1115, 1073, 1220), (1245, 1223, 1032, 1054), (1193, 1191, 1003, 1005), (1193, 1005, 1048, 1239), (1198, 1010, 1012, 1200), (1186, 998, 1008, 1196), (1196, 1008, 1010, 1198), (1227, 1036, 1050, 1241), (1184, 996, 994, 1182), (1188, 1000, 1015, 1203), (1176, 988, 1014, 1202), (1252, 1253, 1062, 1061), (1213, 1025, 1017, 1205), (1191, 1190, 1002, 1003), (1190, 1189, 1001, 1002), (1189, 1187, 999, 1001), (1180, 1251, 1060, 992), (1251, 1249, 1058, 1060), (1249, 1248, 1057, 1058), (1250, 1059, 1062, 1253), (1202, 1014, 1000, 1188), (1247, 1183, 995, 1056), (1179, 991, 995, 1183), (1250, 1180, 992, 1059), (1179, 1178, 990, 991), (1178, 1177, 989, 990), (1177, 1175, 987, 989), (1176, 1174, 986, 988), (1175, 1173, 985, 987), (1174, 1172, 984, 986), (1173, 1171, 983, 985), (1172, 1246, 1055, 984), (1171, 1245, 1054, 983), (1214, 1026, 1021, 1209), (1206, 1018, 1020, 1208), (1216, 1028, 1018, 1206), (1212, 1024, 1022, 1210), (1215, 1027, 1024, 1212), (1282, 1280, 1025, 1213), (1205, 1017, 1026, 1214), (1260, 1208, 1020, 1069), (1220, 1073, 1027, 1215), (1256, 1065, 1072, 1263), (1204, 1257, 1066, 1016), (1257, 1260, 1069, 1066), (1207, 1019, 1028, 1216), (1218, 1030, 1029, 1217), (879, 1019, 1029, 897), (917, 1074, 1072, 901), (898, 1030, 1071, 900), (900, 1071, 1031, 899), (856, 1043, 1070, 896), (883, 1023, 1068, 893), (893, 1068, 1067, 892), (1279, 1281, 1064, 886), (890, 1065, 1063, 884), (884, 1063, 1023, 883), (892, 1067, 1022, 882), (886, 1064, 1016, 876), (860, 1047, 1053, 866), (855, 1042, 1052, 865), (864, 843, 1013, 1051), (843, 841, 1011, 1013), (842, 864, 1051, 1012), (839, 1009, 1011, 841), (837, 1007, 1009, 839), (828, 998, 1006, 836), (863, 836, 1006, 1050), (858, 1045, 1049, 862), (866, 1053, 1043, 856), (834, 862, 1049, 1004), (861, 859, 1046, 1048), (859, 834, 1004, 1046), (827, 997, 1007, 837), (827, 826, 996, 997), (868, 1055, 1061, 874), (870, 1057, 1056, 869), (865, 1052, 1047, 860), (847, 1034, 1044, 857), (896, 1070, 1045, 858), (823, 857, 1044, 994), (822, 854, 1041, 993), (855, 853, 1040, 1042), (854, 852, 1039, 1041), (853, 851, 1038, 1040), (852, 850, 1037, 1039), (851, 849, 1036, 1038), (850, 848, 1035, 1037), (825, 1032, 1035, 848), (847, 846, 1033, 1034), (846, 822, 993, 1033), (1094, 1090, 1083, 1084), (1087, 1088, 1086, 1085), (1088, 1092, 1081, 1086), (1089, 1093, 1082, 1080), (1091, 1094, 1084, 1079), (1093, 1087, 1085, 1082), (981, 980, 1090, 1094), (935, 1076, 1087, 1093), (943, 981, 1094, 1091), (926, 935, 1093, 1089), (1077, 952, 1092, 1088), (1076, 1077, 1088, 1087), (980, 926, 1089, 1090), (952, 943, 1091, 1092), (1221, 1076, 1115, 1267), (934, 1075, 1114, 1104), (926, 980, 1113, 1096), (1153, 979, 1112, 1167), (911, 1100, 1101, 912), (904, 1108, 1106, 902), (906, 1095, 1102, 915), (923, 1110, 1101, 931), (930, 1100, 1097, 927), (921, 1108, 1109, 922), (929, 927, 1097, 1099), (979, 925, 1095, 1112), (935, 926, 1096, 1105), (919, 928, 1098, 1106), (1165, 929, 1099, 1168), (924, 1111, 1110, 923), (922, 1109, 1111, 924), (1265, 933, 1103, 1268), (932, 934, 1104, 1102), (1076, 935, 1105, 1115), (1308, 1304, 1136, 1269), (1299, 1303, 1135, 1131), (1291, 1302, 1134, 1123), (1306, 1301, 1133, 1169), (1288, 1120, 1128, 1296), (1295, 1127, 1124, 1292), (1286, 1118, 1119, 1287), (1294, 1292, 1124, 1126), (1301, 1290, 1122, 1133), (1300, 1291, 1123, 1132), (1284, 1293, 1125, 1116), (1305, 1294, 1126, 1170), (1289, 1121, 1120, 1288), (1287, 1119, 1121, 1289), (1307, 1298, 1130, 1270), (1297, 1299, 1131, 1129), (1304, 1300, 1132, 1136), (942, 1122, 1129, 949), (938, 1118, 1116, 936), (947, 1127, 1128, 948), (1302, 1305, 1170, 1134), (1293, 1306, 1169, 1125), (980, 1165, 1168, 1113), (928, 1153, 1167, 1098), (684, 1143, 1160, 677), (698, 1144, 1159, 675), (730, 1145, 1143, 684), (670, 1156, 1144, 698), (909, 1152, 1145, 730), (1098, 1167, 1152, 909), (945, 1154, 1153, 928), (1125, 1169, 1154, 945), (1134, 1170, 1166, 981), (981, 1166, 1165, 980), (1113, 1168, 1164, 977), (956, 976, 1151, 1158), (960, 975, 1150, 1138), (972, 974, 1149, 1147), (958, 973, 1148, 1160), (953, 972, 1147, 1155), (973, 971, 1146, 1148), (977, 1164, 1163, 970), (971, 964, 1142, 1146), (974, 962, 1140, 1149), (959, 1137, 1162, 967), (970, 1163, 1161, 965), (959, 960, 1138, 1137), (967, 1162, 1141, 963), (975, 961, 1139, 1150), (961, 953, 1155, 1139), (955, 954, 1156, 1157), (976, 955, 1157, 1151), (962, 956, 1158, 1140), (965, 1161, 1142, 964), (1303, 1307, 1270, 1135), (1285, 1308, 1269, 1117), (1075, 1265, 1268, 1114), (920, 1221, 1267, 1107), (811, 1218, 1217, 810), (647, 1207, 1216, 793), (736, 755, 1260, 1257), (637, 736, 1257, 1204), (729, 1256, 1263, 814), (903, 1220, 1215, 725), (755, 653, 1208, 1260), (638, 1205, 1214, 696), (1273, 1282, 1213, 691), (725, 1215, 1212, 680), (680, 1212, 1210, 664), (793, 1216, 1206, 646), (646, 1206, 1208, 653), (696, 1214, 1209, 658), (14, 13, 1245, 1171), (22, 21, 1246, 1172), (15, 14, 1171, 1173), (23, 22, 1172, 1174), (16, 15, 1173, 1175), (24, 23, 1174, 1176), (17, 16, 1175, 1177), (18, 17, 1177, 1178), (19, 18, 1178, 1179), (129, 20, 1180, 1250), (19, 1179, 1183, 116), (83, 116, 1183, 1247), (340, 1202, 1188, 153), (129, 1250, 1253, 203), (141, 142, 1248, 1249), (145, 141, 1249, 1251), (20, 145, 1251, 1180), (181, 196, 1187, 1189), (154, 181, 1189, 1190), (182, 154, 1190, 1191), (691, 1213, 1205, 638), (204, 203, 1253, 1252), (24, 1176, 1202, 340), (153, 1188, 1203, 351), (138, 1184, 1182, 67), (49, 1227, 1241, 208), (233, 1196, 1198, 249), (131, 1186, 1196, 233), (249, 1198, 1200, 265), (201, 1193, 1239, 160), (201, 182, 1191, 1193), (13, 10, 1223, 1245), (1107, 1267, 1220, 903), (937, 1222, 1221, 920), (1117, 1269, 1222, 937), (1135, 1270, 1266, 1078), (1078, 1266, 1265, 1075), (1114, 1268, 1264, 1074), (1019, 1207, 1217, 1029), (1074, 1264, 1263, 1072), (1030, 1218, 1262, 1071), (1071, 1262, 1219, 1031), (1043, 1234, 1261, 1070), (1023, 1211, 1259, 1068), (1068, 1259, 1258, 1067), (1281, 1283, 1255, 1064), (1065, 1256, 1254, 1063), (1063, 1254, 1211, 1023), (1067, 1258, 1210, 1022), (1064, 1255, 1204, 1016), (1047, 1238, 1244, 1053), (1042, 1233, 1243, 1052), (1051, 1013, 1201, 1242), (1013, 1011, 1199, 1201), (1012, 1051, 1242, 1200), (1009, 1197, 1199, 1011), (1007, 1195, 1197, 1009), (998, 1186, 1194, 1006), (1050, 1006, 1194, 1241), (1045, 1236, 1240, 1049), (1053, 1244, 1234, 1043), (1004, 1049, 1240, 1192), (1048, 1046, 1237, 1239), (1046, 1004, 1192, 1237), (997, 1185, 1195, 1007), (997, 996, 1184, 1185), (1055, 1246, 1252, 1061), (1057, 1248, 1247, 1056), (1052, 1243, 1238, 1047), (1034, 1225, 1235, 1044), (1070, 1261, 1236, 1045), (994, 1044, 1235, 1182), (993, 1041, 1232, 1181), (1042, 1040, 1231, 1233), (1041, 1039, 1230, 1232), (1040, 1038, 1229, 1231), (1039, 1037, 1228, 1230), (1038, 1036, 1227, 1229), (1037, 1035, 1226, 1228), (1032, 1223, 1226, 1035), (1034, 1033, 1224, 1225), (1033, 993, 1181, 1224), (999, 1187, 1283, 1281), (351, 1203, 1282, 1273), (829, 999, 1281, 1279), (1203, 1015, 1280, 1282), (624, 829, 1279, 1274), (1015, 845, 1278, 1280), (621, 790, 1277, 1272), (845, 632, 1276, 1278), (1187, 196, 1275, 1283), (618, 624, 1274, 1271), (790, 618, 1271, 1277), (632, 621, 1272, 1276), (1302, 1291, 1317, 1319), (1031, 1219, 1307, 1303), (675, 1159, 1306, 1293), (1305, 1302, 1319, 1321), (1209, 1021, 1315, 1309), (812, 899, 1299, 1297), (1219, 808, 1298, 1307), (716, 1287, 1289, 770), (770, 1289, 1288, 750), (1141, 674, 1294, 1305), (701, 675, 1293, 1284), (641, 963, 1314, 1312), (957, 662, 1290, 1301), (674, 710, 1292, 1294), (659, 1286, 1287, 716), (640, 1295, 1292, 710), (750, 1288, 1296, 717), (1159, 957, 1301, 1306), (1308, 1285, 1311, 1322), (899, 1031, 1303, 1299), (1021, 881, 1313, 1315), (1122, 1290, 1297, 1129), (1118, 1286, 1284, 1116), (1127, 1295, 1296, 1128), (1318, 1320, 1334, 1332), (1310, 1309, 1323, 1324), (1321, 1319, 1333, 1335), (1309, 1315, 1329, 1323), (1322, 1311, 1325, 1336), (1314, 1316, 1330, 1328), (881, 641, 1312, 1313), (1141, 1305, 1321, 1316), (963, 1141, 1316, 1314), (1291, 1300, 1318, 1317), (1300, 1304, 1320, 1318), (1304, 1308, 1322, 1320), (658, 1209, 1309, 1310), (1326, 1328, 1342, 1340), (1333, 1331, 1345, 1347), (1327, 1326, 1340, 1341), (1331, 1332, 1346, 1345), (1332, 1334, 1348, 1346), (1324, 1323, 1337, 1338), (1317, 1318, 1332, 1331), (1313, 1312, 1326, 1327), (1319, 1317, 1331, 1333), (1312, 1314, 1328, 1326), (1320, 1322, 1336, 1334), (1316, 1321, 1335, 1330), (1315, 1313, 1327, 1329), (1338, 1337, 1350, 1339), (1342, 1344, 1349, 1347), (1343, 1341, 1346, 1348), (1341, 1340, 1345, 1346), (1340, 1342, 1347, 1345), (1337, 1343, 1348, 1350), (1334, 1336, 1350, 1348), (1330, 1335, 1349, 1344), (1329, 1327, 1341, 1343), (1328, 1330, 1344, 1342), (1336, 1325, 1339, 1350), (1323, 1329, 1343, 1337), (1335, 1333, 1347, 1349)])
me_sphere.polygons.foreach_set('use_smooth', [True] * 1296)
me_sphere.use_remesh_preserve_volume = False
me_sphere.use_remesh_preserve_attributes = False
me_sphere.use_mirror_vertex_groups = False
me_sphere.update()

# ---- objects
ob_buzludzha__main_building___design = bpy.data.objects.new('Buzludzha, main building - design', me_sphere)
ob_camera = bpy.data.objects.new('Camera', cam_camera)
ob_sun = bpy.data.objects.new('Sun', light_sun)

# ---- transforms, parenting, visibility, modifiers, constraints
ob_buzludzha__main_building___design.location = (0.0, 0.0, 0.0)
ob_buzludzha__main_building___design.scale = (1.0, 1.0, 0.3603)
ob_buzludzha__main_building___design.lineart.crease_threshold = 0.0
ob_buzludzha__main_building___design.cycles.use_adaptive_subdivision = True
_m = ob_buzludzha__main_building___design.modifiers.new('Mirror', 'MIRROR')
_m.use_axis = (True, True, False)
_m.use_clip = True
_m = ob_buzludzha__main_building___design.modifiers.new('Subsurf', 'SUBSURF')
_m.uv_smooth = 'PRESERVE_CORNERS'
_m.quality = 2
_m.levels = 3
_m.show_only_control_edges = False
ob_camera.location = (5.178, -8.71, 5.3)
ob_camera.rotation_euler = (1.084, 0.0, 0.5364)
ob_camera.hide_viewport = True
ob_camera.lineart.crease_threshold = 0.0
ob_sun.location = (0.0, 5.0, 10.0)
ob_sun.rotation_euler = (-0.4102, -0.0, 0.0)
ob_sun.hide_viewport = True
ob_sun.lineart.crease_threshold = 0.0

# ---- collection membership
col_collection_1.objects.link(ob_buzludzha__main_building___design)
col_collection_1.objects.link(ob_camera)
col_collection_1.objects.link(ob_sun)

# ---- scene / render settings (as saved in the file)
scene.camera = ob_camera
scene.frame_start = 1; scene.frame_end = 250; scene.frame_set(1)
scene.render.engine = 'CYCLES'
scene.render.resolution_percentage = 50
scene.render.dither_intensity = 0.0
scene.cycles.feature_set = 'EXPERIMENTAL'
scene.cycles.samples = 64
scene.cycles.sampling_pattern = 'TABULATED_SOBOL'
scene.cycles.use_adaptive_sampling = False
scene.cycles.use_light_tree = False
scene.cycles.caustics_reflective = False
scene.cycles.caustics_refractive = False
scene.cycles.blur_glossy = 0.0
scene.cycles.max_bounces = 2
scene.cycles.diffuse_bounces = 2
scene.cycles.glossy_bounces = 2
scene.cycles.transmission_bounces = 2
scene.cycles.volume_bounces = 2
scene.cycles.transparent_max_bounces = 2
scene.cycles.use_animated_seed = True
scene.cycles.sample_clamp_indirect = 0.0
scene.view_settings.view_transform = 'Standard'
bpy.context.view_layer.update()
